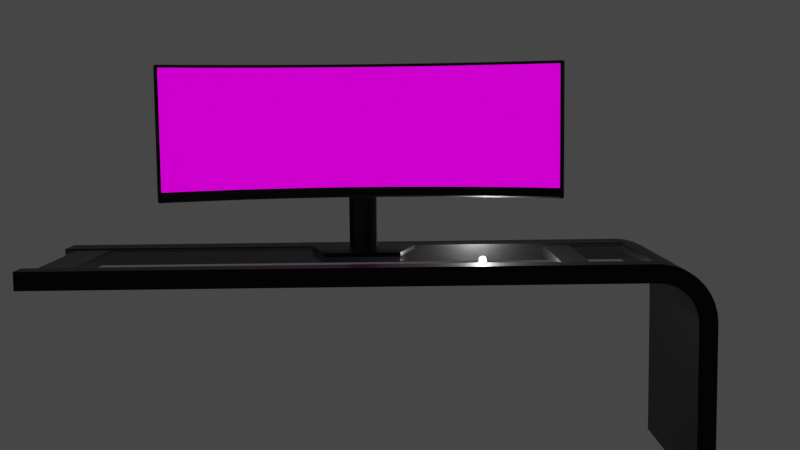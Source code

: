 # Source: Monitor.blend  (saved by Blender 2.93.20; exported with 4.5.12 LTS)
import bpy
from mathutils import Matrix  # noqa: F401  (used for matrix-valued properties, if any)

bpy.ops.wm.read_factory_settings(use_empty=True)
scene = bpy.context.scene
scene.name = 'Scene'

# ---- collections
col_collection = bpy.data.collections.new('Collection'); scene.collection.children.link(col_collection)
col_trash = bpy.data.collections.new('Trash'); scene.collection.children.link(col_trash)
col_cutters = bpy.data.collections.new('Cutters'); scene.collection.children.link(col_cutters)

# ---- images (referenced by path relative to the original .blend; pixels are not part of the script)
import os
ASSET_DIR = os.environ.get("B2B_ASSET_DIR", "")  # directory of the original .blend (textures are referenced by path, not embedded)
HERE = os.path.dirname(os.path.abspath(__file__))  # packed textures are extracted next to this script under _unpacked/

def load_image(name, relpath, width, height, colorspace="sRGB"):
    """Load a texture the original file referenced (path relative to the .blend, or extracted next to this script)."""
    p = next((c for c in (os.path.join(HERE, relpath), os.path.join(ASSET_DIR, relpath)) if relpath and os.path.exists(c)), "")
    if p:
        img = bpy.data.images.load(p, check_existing=True)
        img.name = name
    else:  # same state as the original file: an image datablock whose file is absent (Cycles renders it pink)
        img = bpy.data.images.new(name, width, height)
        img.source = "FILE"
        img.filepath = "//" + (relpath or name)
    img.colorspace_settings.name = colorspace
    return img
img_0001_0400_mp4_001 = load_image('0001-0400.mp4.001', '', 1024, 1024, 'sRGB')

# ---- materials (node trees are filled in below, after node groups)
mat_frame = bpy.data.materials.new('Frame')
mat_frame.alpha_threshold = 0.0
mat_frame.use_transparent_shadow = False
mat_frame.line_color = (0.0, 0.0, 0.0, 1.0)
mat_glass = bpy.data.materials.new('Glass')
mat_glass.surface_render_method = 'BLENDED'
mat_glass.blend_method = 'BLEND'
mat_screen = bpy.data.materials.new('Screen')
mat_screen.use_transparent_shadow = False

# ---- node groups
ng_auto_smooth = bpy.data.node_groups.new('Auto Smooth', 'GeometryNodeTree')
_s = ng_auto_smooth.interface.new_socket(name='Geometry', in_out='OUTPUT', socket_type='NodeSocketGeometry')
_s = ng_auto_smooth.interface.new_socket(name='Geometry', in_out='INPUT', socket_type='NodeSocketGeometry')
_s = ng_auto_smooth.interface.new_socket(name='Angle', in_out='INPUT', socket_type='NodeSocketFloat')
_s.subtype = 'ANGLE'
_s.min_value = 0.0
_s.max_value = 3.142
ng_auto_smooth.is_modifier = True
_N = ng_auto_smooth.nodes; _L = ng_auto_smooth.links
n0 = _N.new('NodeGroupOutput'); n0.name = 'Group Output'; n0.location = (480, -100)
n1 = _N.new('NodeGroupInput'); n1.name = 'Group Input'; n1.location = (-420, -300)
n2 = _N.new('NodeGroupInput'); n2.name = 'Group Input.001'; n2.location = (-60, -100)
n3 = _N.new('GeometryNodeSetShadeSmooth'); n3.name = 'Set Shade Smooth'; n3.location = (120, -100)
n3.domain = 'EDGE'
n4 = _N.new('GeometryNodeSetShadeSmooth'); n4.name = 'Set Shade Smooth.001'; n4.location = (300, -100)
n5 = _N.new('GeometryNodeInputMeshEdgeAngle'); n5.name = 'Edge Angle'; n5.location = (-420, -220)
n6 = _N.new('GeometryNodeInputEdgeSmooth'); n6.name = 'Is Edge Smooth'; n6.location = (-60, -160)
n7 = _N.new('GeometryNodeInputShadeSmooth'); n7.name = 'Is Face Smooth'; n7.location = (-240, -340)
n8 = _N.new('FunctionNodeBooleanMath'); n8.name = 'Boolean Math'; n8.location = (-60, -220)
n9 = _N.new('FunctionNodeCompare'); n9.name = 'Compare'; n9.location = (-240, -180)
n9.operation = 'LESS_EQUAL'
_L.new(n5.outputs[0], n9.inputs[0])
_L.new(n4.outputs[0], n0.inputs[0])
_L.new(n1.outputs[1], n9.inputs[1])
_L.new(n9.outputs[0], n8.inputs[0])
_L.new(n7.outputs[0], n8.inputs[1])
_L.new(n2.outputs[0], n3.inputs[0])
_L.new(n6.outputs[0], n3.inputs[1])
_L.new(n3.outputs[0], n4.inputs[0])
_L.new(n8.outputs[0], n3.inputs[2])
n0.is_active_output = True

# ---- material node trees
mat_frame.use_nodes = True; mat_frame.node_tree.nodes.clear()
_N = mat_frame.node_tree.nodes; _L = mat_frame.node_tree.links
n0 = _N.new('ShaderNodeOutputMaterial'); n0.name = 'Material Output'; n0.location = (300, 300)
n1 = _N.new('ShaderNodeBsdfPrincipled'); n1.name = 'Principled BSDF'; n1.location = (10, 300)
n1.distribution = 'GGX'
n1.subsurface_method = 'BURLEY'
n1.inputs[0].default_value = (0.004895, 0.004895, 0.004895, 1.0)
n1.inputs[1].default_value = 0.67
n1.inputs[2].default_value = 0.4
n1.inputs[3].default_value = 1.45
n1.inputs[27].default_value = (0.0, 0.0, 0.0, 1.0)
n1.inputs[28].default_value = 1.0
_L.new(n1.outputs[0], n0.inputs[0])
n0.is_active_output = True
mat_glass.use_nodes = True; mat_glass.node_tree.nodes.clear()
_N = mat_glass.node_tree.nodes; _L = mat_glass.node_tree.links
n0 = _N.new('ShaderNodeBsdfPrincipled'); n0.name = 'Principled BSDF'; n0.location = (10, 300)
n0.distribution = 'GGX'
n0.subsurface_method = 'BURLEY'
n0.inputs[2].default_value = 0.0
n0.inputs[3].default_value = 1.45
n0.inputs[4].default_value = 0.09852
n0.inputs[18].default_value = 1.0
n0.inputs[27].default_value = (0.0, 0.0, 0.0, 1.0)
n0.inputs[28].default_value = 1.0
n1 = _N.new('ShaderNodeOutputMaterial'); n1.name = 'Material Output'; n1.location = (300, 300)
n1.target = 'CYCLES'
n2 = _N.new('ShaderNodeOutputMaterial'); n2.name = 'Material Output.001'; n2.location = (0, 0)
n2.target = 'EEVEE'
n3 = _N.new('ShaderNodeMixShader'); n3.name = 'Mix Shader'; n3.location = (0, 0)
n3.label = 'Disable Shadow'
n3.hide = True
n4 = _N.new('ShaderNodeLightPath'); n4.name = 'Light Path'; n4.location = (0, 0)
n4.hide = True
n5 = _N.new('ShaderNodeBsdfTransparent'); n5.name = 'Transparent BSDF'; n5.location = (0, 0)
n5.hide = True
_L.new(n0.outputs[0], n1.inputs[0])
_L.new(n0.outputs[0], n3.inputs[1])
_L.new(n3.outputs[0], n2.inputs[0])
_L.new(n4.outputs[1], n3.inputs[0])
_L.new(n5.outputs[0], n3.inputs[2])
n1.is_active_output = True
mat_screen.use_nodes = True; mat_screen.node_tree.nodes.clear()
_N = mat_screen.node_tree.nodes; _L = mat_screen.node_tree.links
n0 = _N.new('ShaderNodeOutputMaterial'); n0.name = 'Material Output'; n0.location = (300, 300)
n1 = _N.new('ShaderNodeEmission'); n1.name = 'Emission'; n1.location = (10, 300)
n2 = _N.new('ShaderNodeTexImage'); n2.name = 'Image Texture'; n2.location = (-280, 280)
n2.image = img_0001_0400_mp4_001
_L.new(n1.outputs[0], n0.inputs[0])
_L.new(n2.outputs[0], n1.inputs[0])
n0.is_active_output = True

# ---- world
world_world = bpy.data.worlds.new('World'); scene.world = world_world
world_world.use_nodes = True; world_world.node_tree.nodes.clear()
_N = world_world.node_tree.nodes; _L = world_world.node_tree.links
n0 = _N.new('ShaderNodeOutputWorld'); n0.name = 'World Output'; n0.location = (300, 300)
n1 = _N.new('ShaderNodeBackground'); n1.name = 'Background'; n1.location = (10, 300)
n1.inputs[0].default_value = (0.05088, 0.05088, 0.05088, 1.0)
_L.new(n1.outputs[0], n0.inputs[0])
n0.is_active_output = True
world_world.color = (0.05088, 0.05088, 0.05088)
world_world.use_sun_shadow = False
world_world.sun_shadow_jitter_overblur = 0.0

# ---- cameras
cam_camera = bpy.data.cameras.new('Camera')
cam_camera.clip_end = 100.0
cam_camera.ortho_scale = 7.314

# ---- lights
light_light = bpy.data.lights.new('Light', 'POINT')
light_light.transmission_factor = 0.0
light_light.energy = 1000.0
light_light.shadow_soft_size = 0.1
light_light.shadow_maximum_resolution = 0.006
light_light.use_absolute_resolution = True

# ---- meshes
me_cube = bpy.data.meshes.new('Cube')
me_cube.from_pydata([(1.399, 1.569, 0.119), (1.399, 1.569, 0.0), (1.0, 0.0001041, 0.119), (1.0, 0.0001041, 0.0), (-1.399, 1.57, 0.119), (-1.399, 1.57, 0.0), (-1.0, 0.0001041, 0.119), (-1.0, 0.0001041, 0.0), (0.9992, 1.749, 0.0), (0.5995, 1.839, 0.0), (0.1998, 1.879, 0.0), (-0.1999, 1.879, 0.0), (-0.5996, 1.839, 0.0), (-0.9993, 1.749, 0.0), (0.7143, 0.0001041, 0.119), (0.4286, 0.0001041, 0.119), (0.1429, 0.0001041, 0.119), (-0.1429, 0.0001041, 0.119), (-0.4286, 0.0001041, 0.119), (-0.7143, 0.0001041, 0.119), (-0.7143, 0.0001041, 0.0), (-0.4286, 0.0001041, 0.0), (-0.1429, 0.0001041, 0.0), (0.1429, 0.0001041, 0.0), (0.4286, 0.0001041, 0.0), (0.7143, 0.0001041, 0.0), (-0.9993, 1.749, 0.119), (-0.5996, 1.839, 0.119), (-0.1999, 1.879, 0.119), (0.1998, 1.879, 0.119), (0.5995, 1.839, 0.119), (0.9992, 1.749, 0.119), (-0.0007239, 1.883, 0.0), (-0.0004992, 0.0001041, 0.119), (-0.0004992, 0.0001041, 0.0), (-0.0007239, 1.883, 0.119), (-1.191, 0.7508, 0.0), (1.191, 0.7503, 0.119), (-1.191, 0.7508, 0.119), (1.191, 0.7503, 0.0), (-0.8506, 0.8365, 0.0), (-0.5103, 0.8792, 0.0), (-0.1701, 0.8983, 0.0), (0.1701, 0.8983, 0.0), (0.5103, 0.8791, 0.0), (0.8505, 0.8363, 0.0), (0.8505, 0.8363, 0.119), (0.5103, 0.8791, 0.119), (0.1701, 0.8983, 0.119), (-0.1701, 0.8983, 0.119), (-0.5103, 0.8792, 0.119), (-0.8506, 0.8365, 0.119), (-0.0006066, 0.9006, 0.119), (-0.0006066, 0.9006, 0.0), (-1.314, 1.237, 0.119), (1.314, 1.236, 0.0), (-1.314, 1.237, 0.0), (1.314, 1.236, 0.119), (-0.9388, 1.378, 0.0), (-0.5633, 1.448, 0.0), (-0.1878, 1.48, 0.0), (0.1877, 1.48, 0.0), (0.5632, 1.448, 0.0), (0.9387, 1.378, 0.0), (0.9387, 1.378, 0.119), (0.5632, 1.448, 0.119), (0.1877, 1.48, 0.119), (-0.1878, 1.48, 0.119), (-0.5633, 1.448, 0.119), (-0.9388, 1.378, 0.119), (-0.0006762, 1.484, 0.119), (-0.0006762, 1.484, 0.0), (-1.253, 0.9937, 0.0), (1.252, 0.9931, 0.119), (-0.8947, 1.107, 0.0), (-0.5368, 1.164, 0.0), (-0.1789, 1.189, 0.0), (0.1789, 1.189, 0.0), (0.5368, 1.164, 0.0), (0.8946, 1.107, 0.0), (0.8946, 1.107, 0.119), (0.5368, 1.164, 0.119), (0.1789, 1.189, 0.119), (-0.1789, 1.189, 0.119), (-0.5368, 1.164, 0.119), (-0.8947, 1.107, 0.119), (-0.0006414, 1.192, 0.119), (-0.0006414, 1.192, 0.0), (-1.253, 0.9937, 0.119), (1.252, 0.9931, 0.0), (0.3997, 1.859, 0.0), (0.2857, 0.0001041, 0.119), (0.2857, 0.0001041, 0.0), (0.3997, 1.859, 0.119), (0.3402, 0.8887, 0.119), (0.3402, 0.8887, 0.0), (0.3755, 1.464, 0.0), (0.3755, 1.464, 0.119), (0.3578, 1.176, 0.0), (0.3578, 1.176, 0.119), (-0.3997, 1.859, 0.0), (-0.2857, 0.0001041, 0.119), (-0.2857, 0.0001041, 0.0), (-0.3997, 1.859, 0.119), (-0.3402, 0.8888, 0.119), (-0.3402, 0.8888, 0.0), (-0.3755, 1.464, 0.0), (-0.3755, 1.464, 0.119), (-0.3579, 1.176, 0.0), (-0.3579, 1.176, 0.119), (-0.1878, 1.48, 4.814), (-0.0006762, 1.484, 4.814), (-0.3755, 1.464, 4.814), (0.1877, 1.48, 4.814), (0.1789, 1.189, 4.814), (-0.1789, 1.189, 4.814), (-0.0006414, 1.192, 4.814), (-0.3579, 1.176, 4.814), (0.3755, 1.464, 4.814), (0.3578, 1.176, 4.814), (-0.0006762, 1.484, 4.357), (-0.0006414, 1.192, 4.357), (0.1789, 1.189, 4.357), (0.1877, 1.48, 4.357), (-0.1789, 1.189, 4.357), (0.3578, 1.176, 4.357), (-0.1878, 1.48, 4.357), (-0.3579, 1.176, 4.357), (-0.3755, 1.464, 4.357), (0.3755, 1.464, 4.357), (-0.0006414, 1.192, 3.098), (0.1877, 1.48, 3.098), (-0.1789, 1.189, 3.098), (-0.3755, 1.464, 3.098), (-0.0006762, 1.484, 3.098), (0.1789, 1.189, 3.098), (0.3578, 1.176, 3.098), (-0.1878, 1.48, 3.098), (-0.3579, 1.176, 3.098), (0.3755, 1.464, 3.098), (0.1789, 0.946, 3.098), (0.1789, 0.946, 4.357), (0.3578, 0.9333, 3.098), (0.3578, 0.9333, 4.357), (-0.3579, 0.9334, 3.098), (-0.3579, 0.9334, 4.357), (-0.179, 0.946, 4.357), (-0.0006647, 0.949, 4.357), (-0.0006647, 0.949, 3.098), (-0.179, 0.946, 3.098), (-0.0006414, 1.192, 0.04968), (0.1877, 1.48, 0.04968), (-0.1789, 1.189, 0.04968), (-0.3755, 1.464, 0.04968), (-0.0006762, 1.484, 0.1298), (0.1789, 1.189, 0.1298), (0.3578, 1.176, 0.1298), (-0.1878, 1.48, 0.1298), (-0.3579, 1.176, 0.1298), (0.3755, 1.464, 0.1298), (0.1877, 1.48, 0.1298), (0.3755, 1.464, 0.04968), (-0.3755, 1.464, 0.1298), (-0.1878, 1.48, 0.04968), (0.3578, 1.176, 0.04968), (-0.1789, 1.189, 0.1298), (-0.3579, 1.176, 0.04968), (-0.0006762, 1.484, 0.04968), (0.1789, 1.189, 0.04968), (-0.0006414, 1.192, 0.1298)], [], [(51, 38, 6, 19), (20, 19, 6, 7), (56, 54, 4, 5), (45, 39, 3, 25), (39, 37, 2, 3), (8, 31, 0, 1), (5, 4, 26, 13), (13, 26, 27, 12), (100, 103, 28, 11), (32, 35, 29, 10), (90, 93, 30, 9), (9, 30, 31, 8), (36, 40, 20, 7), (40, 41, 21, 20), (105, 42, 22, 102), (53, 43, 23, 34), (95, 44, 24, 92), (44, 45, 25, 24), (3, 2, 14, 25), (25, 14, 15, 24), (92, 91, 16, 23), (34, 33, 17, 22), (102, 101, 18, 21), (21, 18, 19, 20), (37, 46, 14, 2), (46, 47, 15, 14), (94, 48, 16, 91), (52, 49, 17, 33), (104, 50, 18, 101), (50, 51, 19, 18), (48, 52, 33, 16), (23, 16, 33, 34), (42, 53, 34, 22), (11, 28, 35, 32), (76, 87, 53, 42), (82, 86, 52, 48), (84, 85, 51, 50), (109, 84, 50, 104), (86, 83, 49, 52), (99, 82, 48, 94), (80, 81, 47, 46), (73, 80, 46, 37), (78, 79, 45, 44), (98, 78, 44, 95), (87, 77, 43, 53), (108, 76, 42, 105), (74, 75, 41, 40), (72, 74, 40, 36), (89, 73, 37, 39), (79, 89, 39, 45), (7, 6, 38, 36), (85, 88, 38, 51), (26, 4, 54, 69), (8, 1, 55, 63), (1, 0, 57, 55), (5, 13, 58, 56), (13, 12, 59, 58), (100, 11, 60, 106), (32, 10, 61, 71), (90, 9, 62, 96), (9, 8, 63, 62), (0, 31, 64, 57), (31, 30, 65, 64), (93, 29, 66, 97), (35, 28, 67, 70), (103, 27, 68, 107), (27, 26, 69, 68), (29, 35, 70, 66), (11, 32, 71, 60), (72, 88, 54, 56), (36, 38, 88, 72), (69, 54, 88, 85), (63, 55, 89, 79), (55, 57, 73, 89), (56, 58, 74, 72), (58, 59, 75, 74), (106, 60, 76, 108), (71, 61, 77, 87), (96, 62, 78, 98), (62, 63, 79, 78), (57, 64, 80, 73), (64, 65, 81, 80), (122, 125, 119, 114), (124, 121, 116, 115), (107, 68, 84, 109), (68, 69, 85, 84), (123, 120, 111, 113), (60, 71, 87, 76), (65, 97, 99, 81), (61, 96, 98, 77), (30, 93, 97, 65), (10, 90, 96, 61), (77, 98, 95, 43), (81, 99, 94, 47), (47, 94, 91, 15), (24, 15, 91, 92), (43, 95, 92, 23), (10, 29, 93, 90), (121, 122, 114, 116), (59, 106, 108, 75), (28, 103, 107, 67), (12, 100, 106, 59), (75, 108, 105, 41), (83, 109, 104, 49), (49, 104, 101, 17), (22, 17, 101, 102), (41, 105, 102, 21), (12, 27, 103, 100), (118, 113, 114, 119), (111, 110, 115, 116), (113, 111, 116, 114), (110, 112, 117, 115), (120, 126, 110, 111), (128, 127, 117, 112), (127, 124, 115, 117), (125, 129, 118, 119), (126, 128, 112, 110), (129, 123, 113, 118), (139, 131, 123, 129), (137, 133, 128, 126), (136, 139, 129, 125), (135, 136, 142, 140), (133, 138, 127, 128), (134, 137, 126, 120), (124, 127, 145, 146), (131, 134, 120, 123), (122, 121, 147, 141), (130, 135, 140, 148), (168, 164, 136, 135), (152, 150, 130, 132), (151, 167, 134, 131), (150, 168, 135, 130), (167, 163, 137, 134), (153, 166, 138, 133), (166, 152, 132, 138), (164, 161, 139, 136), (163, 153, 133, 137), (161, 151, 131, 139), (144, 149, 146, 145), (148, 140, 141, 147), (149, 148, 147, 146), (140, 142, 143, 141), (127, 138, 144, 145), (132, 130, 148, 149), (121, 124, 146, 147), (136, 125, 143, 142), (138, 132, 149, 144), (125, 122, 141, 143), (97, 66, 160, 159), (67, 107, 162, 157), (99, 97, 159, 156), (109, 83, 165, 158), (107, 109, 158, 162), (70, 67, 157, 154), (86, 82, 155, 169), (66, 70, 154, 160), (83, 86, 169, 165), (82, 99, 156, 155)])
me_cube.polygons.foreach_set('use_smooth', [True] * 158)
_k = {(67, 70): 1.0, (67, 107): 1.0, (66, 70): 1.0, (83, 86): 1.0, (83, 109): 1.0, (82, 86): 1.0, (66, 97): 1.0, (82, 99): 1.0, (97, 99): 1.0, (107, 109): 1.0}
me_cube.attributes.new('crease_edge', 'FLOAT', 'EDGE').data.foreach_set('value', [_k.get((min(e.vertices), max(e.vertices)), 0.0) for e in me_cube.edges])
_uv = me_cube.uv_layers.new(name='UVMap')
_uv.uv.foreach_set('vector', [0.8393, 0.6305, 0.875, 0.6305, 0.875, 0.75, 0.8393, 0.75, 0.375, 0.9643, 0.625, 0.9643, 0.625, 1.0, 0.375, 1.0, 0.375, 0.1969, 0.625, 0.1969, 0.625, 0.25, 0.375, 0.25, 0.3393, 0.6305, 0.375, 0.6305, 0.375, 0.75, 0.3393, 0.75, 0.375, 0.6305, 0.625, 0.6305, 0.625, 0.75, 0.375, 0.75, 0.375, 0.4643, 0.625, 0.4643, 0.625, 0.5, 0.375, 0.5, 0.375, 0.25, 0.625, 0.25, 0.625, 0.2857, 0.375, 0.2857, 0.375, 0.2857, 0.625, 0.2857, 0.625, 0.3214, 0.375, 0.3214, 0.375, 0.3393, 0.625, 0.3393, 0.625, 0.3571, 0.375, 0.3571, 0.375, 0.3749, 0.625, 0.3749, 0.625, 0.3929, 0.375, 0.3929, 0.375, 0.4107, 0.625, 0.4107, 0.625, 0.4286, 0.375, 0.4286, 0.375, 0.4286, 0.625, 0.4286, 0.625, 0.4643, 0.375, 0.4643, 0.125, 0.6305, 0.1607, 0.6305, 0.1607, 0.75, 0.125, 0.75, 0.1607, 0.6305, 0.1964, 0.6305, 0.1964, 0.75, 0.1607, 0.75, 0.2143, 0.6305, 0.2321, 0.6305, 0.2321, 0.75, 0.2143, 0.75, 0.2499, 0.6305, 0.2679, 0.6305, 0.2679, 0.75, 0.2499, 0.75, 0.2857, 0.6305, 0.3036, 0.6305, 0.3036, 0.75, 0.2857, 0.75, 0.3036, 0.6305, 0.3393, 0.6305, 0.3393, 0.75, 0.3036, 0.75, 0.375, 0.75, 0.625, 0.75, 0.625, 0.7857, 0.375, 0.7857, 0.375, 0.7857, 0.625, 0.7857, 0.625, 0.8214, 0.375, 0.8214, 0.375, 0.8393, 0.625, 0.8393, 0.625, 0.8571, 0.375, 0.8571, 0.375, 0.8751, 0.625, 0.8751, 0.625, 0.8929, 0.375, 0.8929, 0.375, 0.9107, 0.625, 0.9107, 0.625, 0.9286, 0.375, 0.9286, 0.375, 0.9286, 0.625, 0.9286, 0.625, 0.9643, 0.375, 0.9643, 0.625, 0.6305, 0.6607, 0.6305, 0.6607, 0.75, 0.625, 0.75, 0.6607, 0.6305, 0.6964, 0.6305, 0.6964, 0.75, 0.6607, 0.75, 0.7143, 0.6305, 0.7321, 0.6305, 0.7321, 0.75, 0.7143, 0.75, 0.7501, 0.6305, 0.7679, 0.6305, 0.7679, 0.75, 0.7501, 0.75, 0.7857, 0.6305, 0.8036, 0.6305, 0.8036, 0.75, 0.7857, 0.75, 0.8036, 0.6305, 0.8393, 0.6305, 0.8393, 0.75, 0.8036, 0.75, 0.7321, 0.6305, 0.7501, 0.6305, 0.7501, 0.75, 0.7321, 0.75, 0.375, 0.8571, 0.625, 0.8571, 0.625, 0.8751, 0.375, 0.8751, 0.2321, 0.6305, 0.2499, 0.6305, 0.2499, 0.75, 0.2321, 0.75, 0.375, 0.3571, 0.625, 0.3571, 0.625, 0.3749, 0.375, 0.3749, 0.2321, 0.5918, 0.2499, 0.5918, 0.2499, 0.6305, 0.2321, 0.6305, 0.7321, 0.5918, 0.7501, 0.5918, 0.7501, 0.6305, 0.7321, 0.6305, 0.8036, 0.5918, 0.8393, 0.5918, 0.8393, 0.6305, 0.8036, 0.6305, 0.7857, 0.5918, 0.8036, 0.5918, 0.8036, 0.6305, 0.7857, 0.6305, 0.7501, 0.5918, 0.7679, 0.5918, 0.7679, 0.6305, 0.7501, 0.6305, 0.7143, 0.5918, 0.7321, 0.5918, 0.7321, 0.6305, 0.7143, 0.6305, 0.6607, 0.5918, 0.6964, 0.5918, 0.6964, 0.6305, 0.6607, 0.6305, 0.625, 0.5918, 0.6607, 0.5918, 0.6607, 0.6305, 0.625, 0.6305, 0.3036, 0.5918, 0.3393, 0.5918, 0.3393, 0.6305, 0.3036, 0.6305, 0.2857, 0.5918, 0.3036, 0.5918, 0.3036, 0.6305, 0.2857, 0.6305, 0.2499, 0.5918, 0.2679, 0.5918, 0.2679, 0.6305, 0.2499, 0.6305, 0.2143, 0.5918, 0.2321, 0.5918, 0.2321, 0.6305, 0.2143, 0.6305, 0.1607, 0.5918, 0.1964, 0.5918, 0.1964, 0.6305, 0.1607, 0.6305, 0.125, 0.5918, 0.1607, 0.5918, 0.1607, 0.6305, 0.125, 0.6305, 0.375, 0.5918, 0.625, 0.5918, 0.625, 0.6305, 0.375, 0.6305, 0.3393, 0.5918, 0.375, 0.5918, 0.375, 0.6305, 0.3393, 0.6305, 0.375, 0.0, 0.625, 0.0, 0.625, 0.1195, 0.375, 0.1195, 0.8393, 0.5918, 0.875, 0.5918, 0.875, 0.6305, 0.8393, 0.6305, 0.8393, 0.5, 0.875, 0.5, 0.875, 0.5531, 0.8393, 0.5531, 0.3393, 0.5, 0.375, 0.5, 0.375, 0.5531, 0.3393, 0.5531, 0.375, 0.5, 0.625, 0.5, 0.625, 0.5531, 0.375, 0.5531, 0.125, 0.5, 0.1607, 0.5, 0.1607, 0.5531, 0.125, 0.5531, 0.1607, 0.5, 0.1964, 0.5, 0.1964, 0.5531, 0.1607, 0.5531, 0.2143, 0.5, 0.2321, 0.5, 0.2321, 0.5531, 0.2143, 0.5531, 0.2499, 0.5, 0.2679, 0.5, 0.2679, 0.5531, 0.2499, 0.5531, 0.2857, 0.5, 0.3036, 0.5, 0.3036, 0.5531, 0.2857, 0.5531, 0.3036, 0.5, 0.3393, 0.5, 0.3393, 0.5531, 0.3036, 0.5531, 0.625, 0.5, 0.6607, 0.5, 0.6607, 0.5531, 0.625, 0.5531, 0.6607, 0.5, 0.6964, 0.5, 0.6964, 0.5531, 0.6607, 0.5531, 0.7143, 0.5, 0.7321, 0.5, 0.7321, 0.5531, 0.7143, 0.5531, 0.7501, 0.5, 0.7679, 0.5, 0.7679, 0.5531, 0.7501, 0.5531, 0.7857, 0.5, 0.8036, 0.5, 0.8036, 0.5531, 0.7857, 0.5531, 0.8036, 0.5, 0.8393, 0.5, 0.8393, 0.5531, 0.8036, 0.5531, 0.7321, 0.5, 0.7501, 0.5, 0.7501, 0.5531, 0.7321, 0.5531, 0.2321, 0.5, 0.2499, 0.5, 0.2499, 0.5531, 0.2321, 0.5531, 0.375, 0.1582, 0.625, 0.1582, 0.625, 0.1969, 0.375, 0.1969, 0.375, 0.1195, 0.625, 0.1195, 0.625, 0.1582, 0.375, 0.1582, 0.8393, 0.5531, 0.875, 0.5531, 0.875, 0.5918, 0.8393, 0.5918, 0.3393, 0.5531, 0.375, 0.5531, 0.375, 0.5918, 0.3393, 0.5918, 0.375, 0.5531, 0.625, 0.5531, 0.625, 0.5918, 0.375, 0.5918, 0.125, 0.5531, 0.1607, 0.5531, 0.1607, 0.5918, 0.125, 0.5918, 0.1607, 0.5531, 0.1964, 0.5531, 0.1964, 0.5918, 0.1607, 0.5918, 0.2143, 0.5531, 0.2321, 0.5531, 0.2321, 0.5918, 0.2143, 0.5918, 0.2499, 0.5531, 0.2679, 0.5531, 0.2679, 0.5918, 0.2499, 0.5918, 0.2857, 0.5531, 0.3036, 0.5531, 0.3036, 0.5918, 0.2857, 0.5918, 0.3036, 0.5531, 0.3393, 0.5531, 0.3393, 0.5918, 0.3036, 0.5918, 0.625, 0.5531, 0.6607, 0.5531, 0.6607, 0.5918, 0.625, 0.5918, 0.6607, 0.5531, 0.6964, 0.5531, 0.6964, 0.5918, 0.6607, 0.5918, 0.7321, 0.5918, 0.7143, 0.5918, 0.7143, 0.5918, 0.7321, 0.5918, 0.7679, 0.5918, 0.7501, 0.5918, 0.7501, 0.5918, 0.7679, 0.5918, 0.7857, 0.5531, 0.8036, 0.5531, 0.8036, 0.5918, 0.7857, 0.5918, 0.8036, 0.5531, 0.8393, 0.5531, 0.8393, 0.5918, 0.8036, 0.5918, 0.7321, 0.5531, 0.7501, 0.5531, 0.7501, 0.5531, 0.7321, 0.5531, 0.2321, 0.5531, 0.2499, 0.5531, 0.2499, 0.5918, 0.2321, 0.5918, 0.6964, 0.5531, 0.7143, 0.5531, 0.7143, 0.5918, 0.6964, 0.5918, 0.2679, 0.5531, 0.2857, 0.5531, 0.2857, 0.5918, 0.2679, 0.5918, 0.6964, 0.5, 0.7143, 0.5, 0.7143, 0.5531, 0.6964, 0.5531, 0.2679, 0.5, 0.2857, 0.5, 0.2857, 0.5531, 0.2679, 0.5531, 0.2679, 0.5918, 0.2857, 0.5918, 0.2857, 0.6305, 0.2679, 0.6305, 0.6964, 0.5918, 0.7143, 0.5918, 0.7143, 0.6305, 0.6964, 0.6305, 0.6964, 0.6305, 0.7143, 0.6305, 0.7143, 0.75, 0.6964, 0.75, 0.375, 0.8214, 0.625, 0.8214, 0.625, 0.8393, 0.375, 0.8393, 0.2679, 0.6305, 0.2857, 0.6305, 0.2857, 0.75, 0.2679, 0.75, 0.375, 0.3929, 0.625, 0.3929, 0.625, 0.4107, 0.375, 0.4107, 0.7501, 0.5918, 0.7321, 0.5918, 0.7321, 0.5918, 0.7501, 0.5918, 0.1964, 0.5531, 0.2143, 0.5531, 0.2143, 0.5918, 0.1964, 0.5918, 0.7679, 0.5, 0.7857, 0.5, 0.7857, 0.5531, 0.7679, 0.5531, 0.1964, 0.5, 0.2143, 0.5, 0.2143, 0.5531, 0.1964, 0.5531, 0.1964, 0.5918, 0.2143, 0.5918, 0.2143, 0.6305, 0.1964, 0.6305, 0.7679, 0.5918, 0.7857, 0.5918, 0.7857, 0.6305, 0.7679, 0.6305, 0.7679, 0.6305, 0.7857, 0.6305, 0.7857, 0.75, 0.7679, 0.75, 0.375, 0.8929, 0.625, 0.8929, 0.625, 0.9107, 0.375, 0.9107, 0.1964, 0.6305, 0.2143, 0.6305, 0.2143, 0.75, 0.1964, 0.75, 0.375, 0.3214, 0.625, 0.3214, 0.625, 0.3393, 0.375, 0.3393, 0.7143, 0.5531, 0.7321, 0.5531, 0.7321, 0.5918, 0.7143, 0.5918, 0.7501, 0.5531, 0.7679, 0.5531, 0.7679, 0.5918, 0.7501, 0.5918, 0.7321, 0.5531, 0.7501, 0.5531, 0.7501, 0.5918, 0.7321, 0.5918, 0.7679, 0.5531, 0.7857, 0.5531, 0.7857, 0.5918, 0.7679, 0.5918, 0.7501, 0.5531, 0.7679, 0.5531, 0.7679, 0.5531, 0.7501, 0.5531, 0.7857, 0.5531, 0.7857, 0.5918, 0.7857, 0.5918, 0.7857, 0.5531, 0.7857, 0.5918, 0.7679, 0.5918, 0.7679, 0.5918, 0.7857, 0.5918, 0.7143, 0.5918, 0.7143, 0.5531, 0.7143, 0.5531, 0.7143, 0.5918, 0.7679, 0.5531, 0.7857, 0.5531, 0.7857, 0.5531, 0.7679, 0.5531, 0.7143, 0.5531, 0.7321, 0.5531, 0.7321, 0.5531, 0.7143, 0.5531, 0.7143, 0.5531, 0.7321, 0.5531, 0.7321, 0.5531, 0.7143, 0.5531, 0.7679, 0.5531, 0.7857, 0.5531, 0.7857, 0.5531, 0.7679, 0.5531, 0.7143, 0.5918, 0.7143, 0.5531, 0.7143, 0.5531, 0.7143, 0.5918, 0.7321, 0.5918, 0.7143, 0.5918, 0.7143, 0.5918, 0.7321, 0.5918, 0.7857, 0.5531, 0.7857, 0.5918, 0.7857, 0.5918, 0.7857, 0.5531, 0.7501, 0.5531, 0.7679, 0.5531, 0.7679, 0.5531, 0.7501, 0.5531, 0.7679, 0.5918, 0.7857, 0.5918, 0.7857, 0.5918, 0.7679, 0.5918, 0.7321, 0.5531, 0.7501, 0.5531, 0.7501, 0.5531, 0.7321, 0.5531, 0.7321, 0.5918, 0.7501, 0.5918, 0.7501, 0.5918, 0.7321, 0.5918, 0.7501, 0.5918, 0.7321, 0.5918, 0.7321, 0.5918, 0.7501, 0.5918, 0.7321, 0.5918, 0.7143, 0.5918, 0.7143, 0.5918, 0.7321, 0.5918, 0.7679, 0.5918, 0.7501, 0.5918, 0.7501, 0.5918, 0.7679, 0.5918, 0.7321, 0.5531, 0.7501, 0.5531, 0.7501, 0.5531, 0.7321, 0.5531, 0.7501, 0.5918, 0.7321, 0.5918, 0.7321, 0.5918, 0.7501, 0.5918, 0.7501, 0.5531, 0.7679, 0.5531, 0.7679, 0.5531, 0.7501, 0.5531, 0.7857, 0.5531, 0.7857, 0.5918, 0.7857, 0.5918, 0.7857, 0.5531, 0.7857, 0.5918, 0.7679, 0.5918, 0.7679, 0.5918, 0.7857, 0.5918, 0.7143, 0.5918, 0.7143, 0.5531, 0.7143, 0.5531, 0.7143, 0.5918, 0.7679, 0.5531, 0.7857, 0.5531, 0.7857, 0.5531, 0.7679, 0.5531, 0.7143, 0.5531, 0.7321, 0.5531, 0.7321, 0.5531, 0.7143, 0.5531, 0.7857, 0.5918, 0.7679, 0.5918, 0.7679, 0.5918, 0.7857, 0.5918, 0.7501, 0.5918, 0.7321, 0.5918, 0.7321, 0.5918, 0.7501, 0.5918, 0.7679, 0.5918, 0.7501, 0.5918, 0.7501, 0.5918, 0.7679, 0.5918, 0.7321, 0.5918, 0.7143, 0.5918, 0.7143, 0.5918, 0.7321, 0.5918, 0.7857, 0.5918, 0.7857, 0.5918, 0.7857, 0.5918, 0.7857, 0.5918, 0.7679, 0.5918, 0.7501, 0.5918, 0.7501, 0.5918, 0.7679, 0.5918, 0.7501, 0.5918, 0.7679, 0.5918, 0.7679, 0.5918, 0.7501, 0.5918, 0.7143, 0.5918, 0.7143, 0.5918, 0.7143, 0.5918, 0.7143, 0.5918, 0.7857, 0.5918, 0.7679, 0.5918, 0.7679, 0.5918, 0.7857, 0.5918, 0.7143, 0.5918, 0.7321, 0.5918, 0.7321, 0.5918, 0.7143, 0.5918, 0.7143, 0.5531, 0.7321, 0.5531, 0.7321, 0.5531, 0.7143, 0.5531, 0.7679, 0.5531, 0.7857, 0.5531, 0.7857, 0.5531, 0.7679, 0.5531, 0.7143, 0.5918, 0.7143, 0.5531, 0.7143, 0.5531, 0.7143, 0.5918, 0.7857, 0.5918, 0.7679, 0.5918, 0.7679, 0.5918, 0.7857, 0.5918, 0.7857, 0.5531, 0.7857, 0.5918, 0.7857, 0.5918, 0.7857, 0.5531, 0.7501, 0.5531, 0.7679, 0.5531, 0.7679, 0.5531, 0.7501, 0.5531, 0.7501, 0.5918, 0.7321, 0.5918, 0.7321, 0.5918, 0.7501, 0.5918, 0.7321, 0.5531, 0.7501, 0.5531, 0.7501, 0.5531, 0.7321, 0.5531, 0.7679, 0.5918, 0.7501, 0.5918, 0.7501, 0.5918, 0.7679, 0.5918, 0.7321, 0.5918, 0.7143, 0.5918, 0.7143, 0.5918, 0.7321, 0.5918])
me_cube.materials.append(mat_frame)
me_cube.use_remesh_preserve_volume = False
me_cube.use_remesh_preserve_attributes = False
me_cube.use_mirror_vertex_groups = False
me_cube.update()
me_cube_001 = bpy.data.meshes.new('Cube.001')
me_cube_001.from_pydata([(-5.957e-08, 0.5893, 2.878), (-0.5429, 0.576, 2.878), (-1.085, 0.536, 2.878), (-1.624, 0.4695, 2.878), (-2.159, 0.3767, 2.878), (-2.689, 0.2577, 2.878), (-3.212, 0.1128, 2.878), (-3.728, -0.05753, 2.878), (-4.234, -0.253, 2.878), (-4.731, -0.4731, 2.878), (-5.957e-08, 0.4083, 2.903), (-0.5341, 0.3952, 2.903), (-1.067, 0.3559, 2.903), (-1.597, 0.2905, 2.903), (-2.123, 0.1992, 2.903), (-2.645, 0.0821, 2.903), (-3.16, -0.06038, 2.903), (-3.667, -0.228, 2.903), (-4.165, -0.4202, 2.903), (-4.654, -0.6367, 2.903), (-5.071, -0.8469, 2.903), (-5.155, -0.6867, 2.878), (-5.957e-08, 0.5893, 6.086), (0.0, 0.4083, 6.052), (-0.5429, 0.576, 6.086), (-1.085, 0.536, 6.086), (-1.624, 0.4695, 6.086), (-2.159, 0.3767, 6.086), (-2.689, 0.2577, 6.086), (-3.212, 0.1128, 6.086), (-3.728, -0.05753, 6.086), (-4.234, -0.253, 6.086), (-4.731, -0.4731, 6.086), (-0.5341, 0.3952, 6.052), (-1.067, 0.3559, 6.052), (-1.597, 0.2905, 6.052), (-2.123, 0.1992, 6.052), (-2.645, 0.0821, 6.052), (-3.16, -0.06038, 6.052), (-3.667, -0.228, 6.052), (-4.165, -0.4202, 6.052), (-4.654, -0.6367, 6.052), (-5.071, -0.8469, 6.052), (-5.155, -0.6867, 6.086), (-5.957e-08, 0.5333, 2.622), (-5.957e-08, 0.5893, 2.669), (-5.958e-08, 0.5613, 2.625), (-5.958e-08, 0.5818, 2.642), (-0.5402, 0.52, 2.622), (-0.5429, 0.576, 2.669), (-0.5416, 0.548, 2.625), (-0.5426, 0.5685, 2.642), (-1.079, 0.4803, 2.622), (-1.085, 0.536, 2.669), (-1.082, 0.5081, 2.625), (-1.084, 0.5285, 2.642), (-1.615, 0.4141, 2.622), (-1.624, 0.4695, 2.669), (-1.619, 0.4418, 2.625), (-1.622, 0.4621, 2.642), (-2.148, 0.3218, 2.622), (-2.159, 0.3767, 2.669), (-2.153, 0.3492, 2.625), (-2.157, 0.3693, 2.642), (-2.675, 0.2034, 2.622), (-2.689, 0.2577, 2.669), (-2.682, 0.2305, 2.625), (-2.687, 0.2504, 2.642), (-3.196, 0.05925, 2.622), (-3.212, 0.1128, 2.669), (-3.204, 0.08604, 2.625), (-3.21, 0.1057, 2.642), (-3.709, -0.1103, 2.622), (-3.728, -0.05753, 2.669), (-3.718, -0.08389, 2.625), (-3.725, -0.06459, 2.642), (-4.213, -0.3047, 2.622), (-4.234, -0.253, 2.669), (-4.224, -0.2789, 2.625), (-4.232, -0.2599, 2.642), (-4.707, -0.5237, 2.622), (-4.731, -0.4731, 2.669), (-4.719, -0.4984, 2.625), (-4.728, -0.4799, 2.642), (-5.165, -0.6918, 2.669), (-5.139, -0.7412, 2.622), (-5.189, -0.7673, 2.679), (-5.162, -0.6983, 2.642), (-5.187, -0.7113, 2.671), (-5.183, -0.717, 2.645), (-5.164, -0.7541, 2.63), (-5.152, -0.7164, 2.625), (-5.176, -0.7298, 2.632), (-5.196, -0.739, 2.674), (-5.183, -0.7637, 2.651), (-5.189, -0.7366, 2.647), (-5.957e-08, 0.5893, 6.087), (-5.96e-08, 0.5333, 6.135), (-5.958e-08, 0.5818, 6.114), (-5.96e-08, 0.5613, 6.132), (-0.5429, 0.576, 6.087), (-0.5402, 0.52, 6.135), (-0.5426, 0.5685, 6.114), (-0.5416, 0.548, 6.132), (-1.085, 0.536, 6.087), (-1.079, 0.4803, 6.135), (-1.084, 0.5285, 6.114), (-1.082, 0.5081, 6.132), (-1.624, 0.4695, 6.087), (-1.615, 0.4141, 6.135), (-1.622, 0.4621, 6.114), (-1.619, 0.4418, 6.132), (-2.159, 0.3767, 6.087), (-2.148, 0.3218, 6.135), (-2.157, 0.3693, 6.114), (-2.153, 0.3492, 6.132), (-2.689, 0.2577, 6.087), (-2.675, 0.2034, 6.135), (-2.687, 0.2504, 6.114), (-2.682, 0.2305, 6.132), (-3.212, 0.1128, 6.087), (-3.196, 0.05925, 6.135), (-3.21, 0.1057, 6.114), (-3.204, 0.08604, 6.132), (-3.728, -0.05753, 6.087), (-3.709, -0.1103, 6.135), (-3.725, -0.06459, 6.114), (-3.718, -0.08389, 6.132), (-4.234, -0.253, 6.087), (-4.213, -0.3047, 6.135), (-4.232, -0.2599, 6.114), (-4.224, -0.2789, 6.132), (-4.731, -0.4731, 6.087), (-4.707, -0.5237, 6.135), (-4.728, -0.4799, 6.114), (-4.719, -0.4984, 6.132), (-5.189, -0.7673, 6.077), (-5.139, -0.7412, 6.135), (-5.165, -0.6918, 6.087), (-5.183, -0.7637, 6.106), (-5.196, -0.739, 6.082), (-5.189, -0.7366, 6.109), (-5.152, -0.7164, 6.132), (-5.164, -0.7541, 6.127), (-5.176, -0.7298, 6.124), (-5.187, -0.7113, 6.086), (-5.162, -0.6983, 6.114), (-5.183, -0.717, 6.112), (-5.957e-08, 0.4083, 2.698), (-6.007e-08, 0.4643, 2.633), (-5.963e-08, 0.4158, 2.669), (-5.984e-08, 0.4363, 2.645), (-0.5341, 0.3952, 2.698), (-0.5368, 0.4511, 2.633), (-0.5344, 0.4027, 2.669), (-0.5354, 0.4231, 2.645), (-1.067, 0.3559, 2.698), (-1.072, 0.4116, 2.633), (-1.068, 0.3633, 2.669), (-1.07, 0.3837, 2.645), (-1.597, 0.2905, 2.698), (-1.605, 0.3459, 2.633), (-1.598, 0.2979, 2.669), (-1.601, 0.3182, 2.645), (-2.123, 0.1992, 2.698), (-2.134, 0.2541, 2.633), (-2.125, 0.2065, 2.669), (-2.129, 0.2266, 2.645), (-2.645, 0.0821, 2.698), (-2.658, 0.1364, 2.633), (-2.646, 0.08938, 2.669), (-2.651, 0.1093, 2.645), (-3.16, -0.06038, 2.698), (-3.176, -0.006788, 2.633), (-3.162, -0.0532, 2.669), (-3.168, -0.03358, 2.645), (-3.667, -0.228, 2.698), (-3.686, -0.1752, 2.633), (-3.669, -0.2209, 2.669), (-3.676, -0.2016, 2.645), (-4.165, -0.4202, 2.698), (-4.187, -0.3685, 2.633), (-4.168, -0.4133, 2.669), (-4.176, -0.3943, 2.645), (-4.654, -0.6367, 2.698), (-4.678, -0.5861, 2.633), (-4.657, -0.6299, 2.669), (-4.666, -0.6114, 2.645), (-5.08, -0.8514, 2.698), (-5.157, -0.8269, 2.69), (-5.106, -0.802, 2.633), (-5.109, -0.8573, 2.697), (-5.084, -0.8449, 2.669), (-5.111, -0.8505, 2.669), (-5.151, -0.8237, 2.662), (-5.137, -0.8483, 2.694), (-5.131, -0.8442, 2.667), (-5.093, -0.8268, 2.645), (-5.132, -0.8145, 2.64), (-5.118, -0.8377, 2.652), (-5.957e-08, 0.4643, 6.124), (0.0, 0.4083, 6.053), (-5.958e-08, 0.4363, 6.112), (-5.958e-08, 0.4158, 6.088), (-0.5368, 0.4511, 6.124), (-0.5341, 0.3952, 6.053), (-0.5354, 0.4231, 6.112), (-0.5344, 0.4027, 6.088), (-1.072, 0.4116, 6.124), (-1.067, 0.3559, 6.053), (-1.07, 0.3837, 6.112), (-1.068, 0.3633, 6.088), (-1.605, 0.3459, 6.124), (-1.597, 0.2905, 6.053), (-1.601, 0.3182, 6.112), (-1.598, 0.2979, 6.088), (-2.134, 0.2541, 6.124), (-2.123, 0.1992, 6.053), (-2.129, 0.2266, 6.112), (-2.125, 0.2065, 6.088), (-2.658, 0.1364, 6.124), (-2.645, 0.0821, 6.053), (-2.651, 0.1093, 6.112), (-2.646, 0.08938, 6.088), (-3.176, -0.006788, 6.124), (-3.16, -0.06038, 6.053), (-3.168, -0.03358, 6.112), (-3.162, -0.0532, 6.088), (-3.686, -0.1752, 6.124), (-3.667, -0.228, 6.053), (-3.676, -0.2016, 6.112), (-3.669, -0.2209, 6.088), (-4.187, -0.3685, 6.124), (-4.165, -0.4202, 6.053), (-4.176, -0.3943, 6.112), (-4.168, -0.4133, 6.088), (-4.678, -0.5861, 6.124), (-4.654, -0.6367, 6.053), (-4.666, -0.6114, 6.112), (-4.657, -0.6299, 6.088), (-5.157, -0.8269, 6.061), (-5.08, -0.8514, 6.053), (-5.106, -0.802, 6.124), (-5.137, -0.8483, 6.057), (-5.151, -0.8237, 6.095), (-5.131, -0.8442, 6.09), (-5.084, -0.8449, 6.088), (-5.109, -0.8573, 6.054), (-5.111, -0.8505, 6.087), (-5.132, -0.8145, 6.116), (-5.093, -0.8268, 6.112), (-5.118, -0.8377, 6.104), (-5.189, -0.7673, 2.886), (-5.165, -0.6918, 2.878), (-5.196, -0.7388, 2.882), (-5.187, -0.7112, 2.879), (-5.08, -0.8514, 2.903), (-5.157, -0.8269, 2.895), (-5.109, -0.8575, 2.902), (-5.137, -0.8485, 2.899), (-5.129, -0.7363, 2.622), (-5.155, -0.6867, 2.669), (-5.142, -0.7115, 2.625), (-5.152, -0.6934, 2.642), (-5.155, -0.6867, 6.087), (-5.129, -0.7363, 6.135), (-5.152, -0.6934, 6.114), (-5.142, -0.7115, 6.132), (-5.071, -0.8469, 2.698), (-5.097, -0.7973, 2.633), (-5.075, -0.8402, 2.669), (-5.084, -0.8221, 2.645), (-5.097, -0.7973, 6.124), (-5.071, -0.8469, 6.053), (-5.084, -0.8221, 6.112), (-5.075, -0.8402, 6.088), (-5.189, -0.7673, 6.077), (-5.165, -0.6918, 6.086), (-5.196, -0.7388, 6.081), (-5.187, -0.7112, 6.084), (-5.08, -0.8514, 6.052), (-5.157, -0.8269, 6.061), (-5.109, -0.8575, 6.054), (-5.137, -0.8485, 6.057), (-0.5453, 0.4399, 6.052), (-0.5453, 0.4399, 2.903), (-1.078, 0.4006, 6.052), (-1.078, 0.4006, 2.903), (-1.608, 0.3352, 6.052), (-1.608, 0.3352, 2.903), (-2.135, 0.2439, 6.052), (-2.135, 0.2439, 2.903), (-2.656, 0.1269, 6.052), (-2.656, 0.1269, 2.903), (-3.171, -0.01562, 6.052), (-3.171, -0.01562, 2.903), (-3.678, -0.1832, 6.052), (-3.678, -0.1832, 2.903), (-4.176, -0.3755, 6.052), (-4.176, -0.3755, 2.903), (-4.665, -0.5919, 6.052), (-4.665, -0.5919, 2.903), (-0.01121, 0.4531, 2.903), (-5.082, -0.8021, 2.903), (0.0, 0.4531, 6.052), (-5.082, -0.8021, 6.052), (-0.5453, 0.4095, 6.058), (-0.5453, 0.4095, 2.903), (-1.078, 0.3702, 6.058), (-1.078, 0.3702, 2.903), (-1.608, 0.3048, 6.058), (-1.608, 0.3048, 2.903), (-2.135, 0.2135, 6.058), (-2.135, 0.2135, 2.903), (-2.656, 0.09641, 6.058), (-2.656, 0.09641, 2.903), (-3.171, -0.04607, 6.058), (-3.171, -0.04607, 2.903), (-3.678, -0.2136, 6.058), (-3.678, -0.2136, 2.903), (-4.176, -0.4059, 6.058), (-4.176, -0.4059, 2.903), (-4.665, -0.6224, 6.058), (-4.665, -0.6224, 2.903), (0.0, 0.4226, 2.903), (-5.082, -0.8326, 2.903), (0.0, 0.4226, 6.058), (-5.082, -0.8326, 6.058)], [], [(101, 105, 208, 204), (105, 109, 212, 208), (109, 113, 216, 212), (113, 117, 220, 216), (117, 121, 224, 220), (121, 125, 228, 224), (125, 129, 232, 228), (129, 133, 236, 232), (133, 265, 272, 236), (265, 137, 242, 272), (34, 33, 205, 209), (35, 34, 209, 213), (36, 35, 213, 217), (37, 36, 217, 221), (38, 37, 221, 225), (39, 38, 225, 229), (40, 39, 229, 233), (41, 40, 233, 237), (42, 41, 237, 273), (280, 42, 273, 241), (152, 148, 10, 11), (53, 2, 1, 49), (57, 3, 2, 53), (61, 4, 3, 57), (65, 5, 4, 61), (69, 6, 5, 65), (73, 7, 6, 69), (77, 8, 7, 73), (81, 9, 8, 77), (261, 21, 9, 81), (84, 253, 21, 261), (24, 100, 96, 22), (25, 104, 100, 24), (26, 108, 104, 25), (27, 112, 108, 26), (28, 116, 112, 27), (29, 120, 116, 28), (30, 124, 120, 29), (31, 128, 124, 30), (32, 132, 128, 31), (277, 138, 264, 43), (85, 260, 269, 190), (188, 268, 20, 256), (268, 184, 19, 20), (184, 180, 18, 19), (180, 176, 17, 18), (176, 172, 16, 17), (172, 168, 15, 16), (168, 164, 14, 15), (164, 160, 13, 14), (160, 156, 12, 13), (156, 152, 11, 12), (260, 80, 185, 269), (80, 76, 181, 185), (76, 72, 177, 181), (72, 68, 173, 177), (68, 64, 169, 173), (64, 60, 165, 169), (60, 56, 161, 165), (56, 52, 157, 161), (52, 48, 153, 157), (48, 44, 149, 153), (86, 189, 257, 252), (33, 23, 201, 205), (43, 264, 132, 32), (97, 101, 204, 200), (252, 257, 281, 276), (276, 281, 240, 136), (256, 20, 42, 280), (253, 277, 43, 21), (14, 13, 289, 291), (38, 39, 296, 294), (20, 19, 301, 303), (15, 14, 291, 293), (39, 40, 298, 296), (23, 33, 284, 304), (16, 15, 293, 295), (40, 41, 300, 298), (33, 34, 286, 284), (17, 16, 295, 297), (21, 43, 32, 9), (9, 32, 31, 8), (8, 31, 30, 7), (7, 30, 29, 6), (6, 29, 28, 5), (5, 28, 27, 4), (4, 27, 26, 3), (3, 26, 25, 2), (2, 25, 24, 1), (1, 24, 22, 0), (84, 87, 89, 88), (87, 91, 92, 89), (85, 90, 92, 91), (90, 94, 95, 92), (86, 93, 95, 94), (93, 88, 89, 95), (89, 92, 95), (136, 139, 141, 140), (139, 143, 144, 141), (137, 142, 144, 143), (142, 146, 147, 144), (138, 145, 147, 146), (145, 140, 141, 147), (141, 144, 147), (188, 191, 193, 192), (191, 195, 196, 193), (189, 194, 196, 195), (194, 198, 199, 196), (190, 197, 199, 198), (197, 192, 193, 199), (193, 196, 199), (240, 243, 245, 244), (243, 247, 248, 245), (241, 246, 248, 247), (246, 250, 251, 248), (242, 249, 251, 250), (249, 244, 245, 251), (245, 248, 251), (49, 45, 47, 51), (51, 47, 46, 50), (50, 46, 44, 48), (53, 49, 51, 55), (55, 51, 50, 54), (54, 50, 48, 52), (57, 53, 55, 59), (59, 55, 54, 58), (58, 54, 52, 56), (61, 57, 59, 63), (63, 59, 58, 62), (62, 58, 56, 60), (65, 61, 63, 67), (67, 63, 62, 66), (66, 62, 60, 64), (69, 65, 67, 71), (71, 67, 66, 70), (70, 66, 64, 68), (73, 69, 71, 75), (75, 71, 70, 74), (74, 70, 68, 72), (77, 73, 75, 79), (79, 75, 74, 78), (78, 74, 72, 76), (81, 77, 79, 83), (83, 79, 78, 82), (82, 78, 76, 80), (261, 81, 83, 263), (263, 83, 82, 262), (262, 82, 80, 260), (101, 97, 99, 103), (103, 99, 98, 102), (102, 98, 96, 100), (105, 101, 103, 107), (107, 103, 102, 106), (106, 102, 100, 104), (109, 105, 107, 111), (111, 107, 106, 110), (110, 106, 104, 108), (113, 109, 111, 115), (115, 111, 110, 114), (114, 110, 108, 112), (117, 113, 115, 119), (119, 115, 114, 118), (118, 114, 112, 116), (121, 117, 119, 123), (123, 119, 118, 122), (122, 118, 116, 120), (125, 121, 123, 127), (127, 123, 122, 126), (126, 122, 120, 124), (129, 125, 127, 131), (131, 127, 126, 130), (130, 126, 124, 128), (133, 129, 131, 135), (135, 131, 130, 134), (134, 130, 128, 132), (265, 133, 135, 267), (267, 135, 134, 266), (266, 134, 132, 264), (253, 84, 88, 255), (255, 88, 93, 254), (254, 93, 86, 252), (153, 149, 151, 155), (155, 151, 150, 154), (154, 150, 148, 152), (157, 153, 155, 159), (159, 155, 154, 158), (158, 154, 152, 156), (161, 157, 159, 163), (163, 159, 158, 162), (162, 158, 156, 160), (165, 161, 163, 167), (167, 163, 162, 166), (166, 162, 160, 164), (169, 165, 167, 171), (171, 167, 166, 170), (170, 166, 164, 168), (173, 169, 171, 175), (175, 171, 170, 174), (174, 170, 168, 172), (177, 173, 175, 179), (179, 175, 174, 178), (178, 174, 172, 176), (181, 177, 179, 183), (183, 179, 178, 182), (182, 178, 176, 180), (185, 181, 183, 187), (187, 183, 182, 186), (186, 182, 180, 184), (269, 185, 187, 271), (271, 187, 186, 270), (270, 186, 184, 268), (205, 201, 203, 207), (207, 203, 202, 206), (206, 202, 200, 204), (209, 205, 207, 211), (211, 207, 206, 210), (210, 206, 204, 208), (213, 209, 211, 215), (215, 211, 210, 214), (214, 210, 208, 212), (217, 213, 215, 219), (219, 215, 214, 218), (218, 214, 212, 216), (221, 217, 219, 223), (223, 219, 218, 222), (222, 218, 216, 220), (225, 221, 223, 227), (227, 223, 222, 226), (226, 222, 220, 224), (229, 225, 227, 231), (231, 227, 226, 230), (230, 226, 224, 228), (233, 229, 231, 235), (235, 231, 230, 234), (234, 230, 228, 232), (237, 233, 235, 239), (239, 235, 234, 238), (238, 234, 232, 236), (273, 237, 239, 275), (275, 239, 238, 274), (274, 238, 236, 272), (257, 189, 195, 259), (259, 195, 191, 258), (258, 191, 188, 256), (189, 86, 94, 194), (194, 94, 90, 198), (198, 90, 85, 190), (136, 240, 244, 139), (139, 244, 249, 143), (143, 249, 242, 137), (277, 253, 255, 279), (279, 255, 254, 278), (278, 254, 252, 276), (281, 257, 259, 283), (283, 259, 258, 282), (282, 258, 256, 280), (84, 261, 263, 87), (87, 263, 262, 91), (91, 262, 260, 85), (137, 265, 267, 142), (142, 267, 266, 146), (146, 266, 264, 138), (190, 269, 271, 197), (197, 271, 270, 192), (192, 270, 268, 188), (241, 273, 275, 246), (246, 275, 274, 250), (250, 274, 272, 242), (138, 277, 279, 145), (145, 279, 278, 140), (140, 278, 276, 136), (240, 281, 283, 243), (243, 283, 282, 247), (247, 282, 280, 241), (49, 1, 0, 45), (303, 301, 300, 305), (301, 299, 298, 300), (299, 297, 296, 298), (297, 295, 294, 296), (295, 293, 292, 294), (293, 291, 290, 292), (291, 289, 288, 290), (289, 287, 286, 288), (287, 285, 284, 286), (285, 302, 304, 284), (37, 38, 294, 292), (13, 12, 287, 289), (36, 37, 292, 290), (12, 11, 285, 287), (19, 18, 299, 301), (35, 36, 290, 288), (11, 10, 302, 285), (42, 20, 303, 305), (18, 17, 297, 299), (34, 35, 288, 286), (41, 42, 305, 300), (325, 323, 322, 327), (323, 321, 320, 322), (321, 319, 318, 320), (319, 317, 316, 318), (317, 315, 314, 316), (315, 313, 312, 314), (313, 311, 310, 312), (311, 309, 308, 310), (309, 307, 306, 308), (307, 324, 326, 306)])
me_cube_001.polygons.foreach_set('use_smooth', [True] * 306)
me_cube_001.polygons.foreach_set('material_index', [0, 0, 0, 0, 0, 0, 0, 0, 0, 0, 0, 0, 0, 0, 0, 0, 0, 0, 0, 0, 0, 0, 0, 0, 0, 0, 0, 0, 0, 0, 0, 0, 0, 0, 0, 0, 0, 0, 0, 0, 0, 0, 0, 0, 0, 0, 0, 0, 0, 0, 0, 0, 0, 0, 0, 0, 0, 0, 0, 0, 0, 0, 0, 0, 0, 0, 0, 0, 0, 0, 0, 0, 0, 0, 0, 0, 0, 0, 0, 0, 0, 0, 0, 0, 0, 0, 0, 0, 0, 0, 0, 0, 0, 0, 0, 0, 0, 0, 0, 0, 0, 0, 0, 0, 0, 0, 0, 0, 0, 0, 0, 0, 0, 0, 0, 0, 0, 0, 0, 0, 0, 0, 0, 0, 0, 0, 0, 0, 0, 0, 0, 0, 0, 0, 0, 0, 0, 0, 0, 0, 0, 0, 0, 0, 0, 0, 0, 0, 0, 0, 0, 0, 0, 0, 0, 0, 0, 0, 0, 0, 0, 0, 0, 0, 0, 0, 0, 0, 0, 0, 0, 0, 0, 0, 0, 0, 0, 0, 0, 0, 0, 0, 0, 0, 0, 0, 0, 0, 0, 0, 0, 0, 0, 0, 0, 0, 0, 0, 0, 0, 0, 0, 0, 0, 0, 0, 0, 0, 0, 0, 0, 0, 0, 0, 0, 0, 0, 0, 0, 0, 0, 0, 0, 0, 0, 0, 0, 0, 0, 0, 0, 0, 0, 0, 0, 0, 0, 0, 0, 0, 0, 0, 0, 0, 0, 0, 0, 0, 0, 0, 0, 0, 0, 0, 0, 0, 0, 0, 0, 0, 0, 0, 0, 0, 0, 0, 0, 0, 0, 0, 0, 0, 0, 0, 0, 2, 2, 2, 2, 2, 2, 2, 2, 2, 2, 0, 0, 0, 0, 0, 0, 0, 0, 0, 0, 0, 1, 1, 1, 1, 1, 1, 1, 1, 1, 1])
_uv = me_cube_001.uv_layers.new(name='UVMap')
_uv.uv.foreach_set('vector', [0.0, 0.0, 0.0, 0.0, 0.0, 0.0, 0.0, 0.0, 0.0, 0.0, 0.0, 0.0, 0.0, 0.0, 0.0, 0.0, 0.0, 0.0, 0.0, 0.0, 0.0, 0.0, 0.0, 0.0, 0.0, 0.0, 0.0, 0.0, 0.0, 0.0, 0.0, 0.0, 0.0, 0.0, 0.0, 0.0, 0.0, 0.0, 0.0, 0.0, 0.0, 0.0, 0.0, 0.0, 0.0, 0.0, 0.0, 0.0, 0.0, 0.0, 0.0, 0.0, 0.0, 0.0, 0.0, 0.0, 0.0, 0.0, 0.0, 0.0, 0.0, 0.0, 0.0, 0.0, 0.0, 0.0, 0.0, 0.0, 0.0, 0.0, 0.0, 0.0, 0.0, 0.0, 0.0, 0.0, 0.0, 0.0, 0.0, 0.0, 0.0, 0.0, 0.0, 0.0, 0.0, 0.0, 0.0, 0.0, 0.0, 0.0, 0.0, 0.0, 0.0, 0.0, 0.0, 0.0, 0.0, 0.0, 0.0, 0.0, 0.0, 0.0, 0.0, 0.0, 0.0, 0.0, 0.0, 0.0, 0.0, 0.0, 0.0, 0.0, 0.0, 0.0, 0.0, 0.0, 0.0, 0.0, 0.0, 0.0, 0.0, 0.0, 0.0, 0.0, 0.0, 0.0, 0.0, 0.0, 0.0, 0.0, 0.0, 0.0, 0.0, 0.0, 0.0, 0.0, 0.0, 0.0, 0.0, 0.0, 0.0, 0.0, 0.0, 0.0, 0.0, 0.0, 0.0, 0.0, 0.0, 0.0, 0.0, 0.0, 0.0, 0.0, 0.0, 0.0, 0.0, 0.0, 0.0, 0.0, 0.0, 0.0, 0.0, 0.0, 0.0, 0.0, 0.0, 0.0, 0.0, 0.0, 0.0, 0.0, 0.0, 0.0, 0.0, 0.0, 0.0, 0.0, 0.0, 0.0, 0.0, 0.0, 0.0, 0.0, 0.0, 0.0, 0.0, 0.0, 0.0, 0.0, 0.0, 0.0, 0.0, 0.0, 0.0, 0.0, 0.0, 0.0, 0.0, 0.0, 0.0, 0.0, 0.0, 0.0, 0.0, 0.0, 0.0, 0.0, 0.0, 0.0, 0.0, 0.0, 0.0, 0.0, 0.0, 0.0, 0.0, 0.0, 0.0, 0.0, 0.0, 0.0, 0.0, 0.0, 0.0, 0.0, 0.0, 0.0, 0.0, 0.0, 0.0, 0.0, 0.0, 0.0, 0.0, 0.0, 0.0, 0.0, 0.0, 0.0, 0.0, 0.0, 0.0, 0.0, 0.0, 0.0, 0.0, 0.0, 0.0, 0.0, 0.0, 0.0, 0.0, 0.0, 0.0, 0.0, 0.0, 0.0, 0.0, 0.0, 0.0, 0.0, 0.0, 0.0, 0.0, 0.0, 0.0, 0.0, 0.0, 0.0, 0.0, 0.0, 0.0, 0.0, 0.0, 0.0, 0.0, 0.0, 0.0, 0.0, 0.0, 0.0, 0.0, 0.0, 0.0, 0.0, 0.0, 0.0, 0.0, 0.0, 0.0, 0.0, 0.0, 0.0, 0.0, 0.0, 0.0, 0.0, 0.0, 0.0, 0.0, 0.0, 0.0, 0.0, 0.0, 0.0, 0.0, 0.0, 0.0, 0.0, 0.0, 0.0, 0.0, 0.0, 0.0, 0.0, 0.0, 0.0, 0.0, 0.0, 0.0, 0.0, 0.0, 0.0, 0.0, 0.0, 0.0, 0.0, 0.0, 0.0, 0.0, 0.0, 0.0, 0.0, 0.0, 0.0, 0.0, 0.0, 0.0, 0.0, 0.0, 0.0, 0.0, 0.0, 0.0, 0.0, 0.0, 0.0, 0.0, 0.0, 0.0, 0.0, 0.0, 0.0, 0.0, 0.0, 0.0, 0.0, 0.0, 0.0, 0.0, 0.0, 0.0, 0.0, 0.0, 0.0, 0.0, 0.0, 0.0, 0.0, 0.0, 0.0, 0.0, 0.0, 0.0, 0.0, 0.0, 0.0, 0.0, 0.0, 0.0, 0.0, 0.0, 0.0, 0.0, 0.0, 0.0, 0.0, 0.0, 0.0, 0.0, 0.0, 0.0, 0.0, 0.0, 0.0, 0.0, 0.0, 0.0, 0.0, 0.0, 0.0, 0.0, 0.0, 0.0, 0.0, 0.0, 0.0, 0.0, 0.0, 0.0, 0.0, 0.0, 0.0, 0.0, 0.0, 0.0, 0.0, 0.0, 0.0, 0.0, 0.0, 0.0, 0.0, 0.0, 0.0, 0.0, 0.0, 0.0, 0.0, 0.0, 0.0, 0.0, 0.0, 0.0, 0.0, 0.0, 0.0, 0.0, 0.0, 0.0, 0.0, 0.0, 0.0, 0.0, 0.0, 0.0, 0.0, 0.0, 0.0, 0.0, 0.0, 0.0, 0.0, 0.0, 0.0, 0.0, 0.0, 0.0, 0.0, 0.0, 0.0, 0.0, 0.0, 0.0, 0.0, 0.0, 0.0, 0.0, 0.0, 0.0, 0.0, 0.0, 0.0, 0.0, 0.0, 0.0, 0.0, 0.0, 0.0, 0.0, 0.0, 0.0, 0.0, 0.0, 0.0, 0.0, 0.0, 0.0, 0.0, 0.0, 0.0, 0.0, 0.0, 0.0, 0.0, 0.0, 0.0, 0.0, 0.0, 0.0, 0.0, 0.0, 0.0, 0.0, 0.0, 0.0, 0.0, 0.0, 0.0, 0.0, 0.0, 0.0, 0.0, 0.0, 0.0, 0.0, 0.0, 0.0, 0.0, 0.0, 0.0, 0.0, 0.0, 0.0, 0.0, 0.0, 0.0, 0.0, 0.0, 0.0, 0.0, 0.0, 0.0, 0.0, 0.0, 0.0, 0.0, 0.0, 0.0, 0.0, 0.0, 0.0, 0.0, 0.0, 0.0, 0.0, 0.0, 0.0, 0.0, 0.0, 0.0, 0.0, 0.0, 0.0, 0.0, 0.0, 0.0, 0.0, 0.0, 0.0, 0.0, 0.0, 0.0, 0.0, 0.0, 0.0, 0.0, 0.0, 0.0, 0.0, 0.0, 0.0, 0.0, 0.0, 0.0, 0.0, 0.0, 0.0, 0.0, 0.0, 0.0, 0.0, 0.0, 0.0, 0.0, 0.0, 0.0, 0.0, 0.0, 0.0, 0.0, 0.0, 0.0, 0.0, 0.0, 0.0, 0.0, 0.0, 0.0, 0.0, 0.0, 0.0, 0.0, 0.0, 0.0, 0.0, 0.0, 0.0, 0.0, 0.0, 0.0, 0.0, 0.0, 0.0, 0.0, 0.0, 0.0, 0.0, 0.0, 0.0, 0.0, 0.0, 0.0, 0.0, 0.0, 0.0, 0.0, 0.0, 0.0, 0.0, 0.0, 0.0, 0.0, 0.0, 0.0, 0.0, 0.0, 0.0, 0.0, 0.0, 0.0, 0.0, 0.0, 0.0, 0.0, 0.0, 0.0, 0.0, 0.0, 0.0, 0.0, 0.0, 0.0, 0.0, 0.0, 0.0, 0.0, 0.0, 0.0, 0.0, 0.0, 0.0, 0.0, 0.0, 0.0, 0.0, 0.0, 0.0, 0.0, 0.0, 0.0, 0.0, 0.0, 0.0, 0.0, 0.0, 0.0, 0.0, 0.0, 0.0, 0.0, 0.0, 0.0, 0.0, 0.0, 0.0, 0.0, 0.0, 0.0, 0.0, 0.0, 0.0, 0.0, 0.0, 0.0, 0.0, 0.0, 0.0, 0.0, 0.0, 0.0, 0.0, 0.0, 0.0, 0.0, 0.0, 0.0, 0.0, 0.0, 0.0, 0.0, 0.0, 0.0, 0.0, 0.0, 0.0, 0.0, 0.0, 0.0, 0.0, 0.0, 0.0, 0.0, 0.0, 0.0, 0.0, 0.0, 0.0, 0.0, 0.0, 0.0, 0.0, 0.0, 0.0, 0.0, 0.0, 0.0, 0.0, 0.0, 0.0, 0.0, 0.0, 0.0, 0.0, 0.0, 0.0, 0.0, 0.0, 0.0, 0.0, 0.0, 0.0, 0.0, 0.0, 0.0, 0.0, 0.0, 0.0, 0.0, 0.0, 0.0, 0.0, 0.0, 0.0, 0.0, 0.0, 0.0, 0.0, 0.0, 0.0, 0.0, 0.0, 0.0, 0.0, 0.0, 0.0, 0.0, 0.0, 0.0, 0.0, 0.0, 0.0, 0.0, 0.0, 0.0, 0.0, 0.0, 0.0, 0.0, 0.0, 0.0, 0.0, 0.0, 0.0, 0.0, 0.0, 0.0, 0.0, 0.0, 0.0, 0.0, 0.0, 0.0, 0.0, 0.0, 0.0, 0.0, 0.0, 0.0, 0.0, 0.0, 0.0, 0.0, 0.0, 0.0, 0.0, 0.0, 0.0, 0.0, 0.0, 0.0, 0.0, 0.0, 0.0, 0.0, 0.0, 0.0, 0.0, 0.0, 0.0, 0.0, 0.0, 0.0, 0.0, 0.0, 0.0, 0.0, 0.0, 0.0, 0.0, 0.0, 0.0, 0.0, 0.0, 0.0, 0.0, 0.0, 0.0, 0.0, 0.0, 0.0, 0.0, 0.0, 0.0, 0.0, 0.0, 0.0, 0.0, 0.0, 0.0, 0.0, 0.0, 0.0, 0.0, 0.0, 0.0, 0.0, 0.0, 0.0, 0.0, 0.0, 0.0, 0.0, 0.0, 0.0, 0.0, 0.0, 0.0, 0.0, 0.0, 0.0, 0.0, 0.0, 0.0, 0.0, 0.0, 0.0, 0.0, 0.0, 0.0, 0.0, 0.0, 0.0, 0.0, 0.0, 0.0, 0.0, 0.0, 0.0, 0.0, 0.0, 0.0, 0.0, 0.0, 0.0, 0.0, 0.0, 0.0, 0.0, 0.0, 0.0, 0.0, 0.0, 0.0, 0.0, 0.0, 0.0, 0.0, 0.0, 0.0, 0.0, 0.0, 0.0, 0.0, 0.0, 0.0, 0.0, 0.0, 0.0, 0.0, 0.0, 0.0, 0.0, 0.0, 0.0, 0.0, 0.0, 0.0, 0.0, 0.0, 0.0, 0.0, 0.0, 0.0, 0.0, 0.0, 0.0, 0.0, 0.0, 0.0, 0.0, 0.0, 0.0, 0.0, 0.0, 0.0, 0.0, 0.0, 0.0, 0.0, 0.0, 0.0, 0.0, 0.0, 0.0, 0.0, 0.0, 0.0, 0.0, 0.0, 0.0, 0.0, 0.0, 0.0, 0.0, 0.0, 0.0, 0.0, 0.0, 0.0, 0.0, 0.0, 0.0, 0.0, 0.0, 0.0, 0.0, 0.0, 0.0, 0.0, 0.0, 0.0, 0.0, 0.0, 0.0, 0.0, 0.0, 0.0, 0.0, 0.0, 0.0, 0.0, 0.0, 0.0, 0.0, 0.0, 0.0, 0.0, 0.0, 0.0, 0.0, 0.0, 0.0, 0.0, 0.0, 0.0, 0.0, 0.0, 0.0, 0.0, 0.0, 0.0, 0.0, 0.0, 0.0, 0.0, 0.0, 0.0, 0.0, 0.0, 0.0, 0.0, 0.0, 0.0, 0.0, 0.0, 0.0, 0.0, 0.0, 0.0, 0.0, 0.0, 0.0, 0.0, 0.0, 0.0, 0.0, 0.0, 0.0, 0.0, 0.0, 0.0, 0.0, 0.0, 0.0, 0.0, 0.0, 0.0, 0.0, 0.0, 0.0, 0.0, 0.0, 0.0, 0.0, 0.0, 0.0, 0.0, 0.0, 0.0, 0.0, 0.0, 0.0, 0.0, 0.0, 0.0, 0.0, 0.0, 0.0, 0.0, 0.0, 0.0, 0.0, 0.0, 0.0, 0.0, 0.0, 0.0, 0.0, 0.0, 0.0, 0.0, 0.0, 0.0, 0.0, 0.0, 0.0, 0.0, 0.0, 0.0, 0.0, 0.0, 0.0, 0.0, 0.0, 0.0, 0.0, 0.0, 0.0, 0.0, 0.0, 0.0, 0.0, 0.0, 0.0, 0.0, 0.0, 0.0, 0.0, 0.0, 0.0, 0.0, 0.0, 0.0, 0.0, 0.0, 0.0, 0.0, 0.0, 0.0, 0.0, 0.0, 0.0, 0.0, 0.0, 0.0, 0.0, 0.0, 0.0, 0.0, 0.0, 0.0, 0.0, 0.0, 0.0, 0.0, 0.0, 0.0, 0.0, 0.0, 0.0, 0.0, 0.0, 0.0, 0.0, 0.0, 0.0, 0.0, 0.0, 0.0, 0.0, 0.0, 0.0, 0.0, 0.0, 0.0, 0.0, 0.0, 0.0, 0.0, 0.0, 0.0, 0.0, 0.0, 0.0, 0.0, 0.0, 0.0, 0.0, 0.0, 0.0, 0.0, 0.0, 0.0, 0.0, 0.0, 0.0, 0.0, 0.0, 0.0, 0.0, 0.0, 0.0, 0.0, 0.0, 0.0, 0.0, 0.0, 0.0, 0.0, 0.0, 0.0, 0.0, 0.0, 0.0, 0.0, 0.0, 0.0, 0.0, 0.0, 0.0, 0.0, 0.0, 0.0, 0.0, 0.0, 0.0, 0.0, 0.0, 0.0, 0.0, 0.0, 0.0, 0.0, 0.0, 0.0, 0.0, 0.0, 0.0, 0.0, 0.0, 0.0, 0.0, 0.0, 0.0, 0.0, 0.0, 0.0, 0.0, 0.0, 0.0, 0.0, 0.0, 0.0, 0.0, 0.0, 0.0, 0.0, 0.0, 0.0, 0.0, 0.0, 0.0, 0.0, 0.0, 0.0, 0.0, 0.0, 0.0, 0.0, 0.0, 0.0, 0.0, 0.0, 0.0, 0.0, 0.0, 0.0, 0.0, 0.0, 0.0, 0.0, 0.0, 0.0, 0.0, 0.0, 0.0, 0.0, 0.0, 0.0, 0.0, 0.0, 0.0, 0.0, 0.0, 0.0, 0.0, 0.0, 0.0, 0.0, 0.0, 0.0, 0.0, 0.0, 0.0, 0.0, 0.0, 0.0, 0.0, 0.0, 0.0, 0.0, 0.0, 0.0, 0.0, 0.0, 0.0, 0.0, 0.0, 0.0, 0.0, 0.0, 0.0, 0.0, 0.0, 0.0, 0.0, 0.0, 0.0, 0.0, 0.0, 0.0, 0.0, 0.0, 0.0, 0.0, 0.0, 0.0, 0.0, 0.0, 0.0, 0.0, 0.0, 0.0, 0.0, 0.0, 0.0, 0.0, 0.0, 0.0, 0.0, 0.0, 0.0, 0.0, 0.0, 0.0, 0.0, 0.0, 0.0, 0.0, 0.0, 0.0, 0.0, 0.0, 0.0, 0.0, 0.0, 0.0, 0.0, 0.0, 0.0, 0.0, 0.0, 0.0, 0.0, 0.0, 0.0, 0.0, 0.0, 0.0, 0.0, 0.0, 0.0, 0.0, 0.0, 0.0, 0.0, 0.0, 0.0, 0.0, 0.0, 0.0, 0.0, 0.0, 0.0, 0.0, 0.0, 0.0, 0.0, 0.0, 0.0, 0.0, 0.0, 0.0, 0.0, 0.0, 0.0, 0.0, 0.0, 0.0, 0.0, 0.0, 0.0, 0.0, 0.0, 0.0, 0.0, 0.0, 0.0, 0.0, 0.0, 0.0, 0.0, 0.0, 0.0, 0.0, 0.0, 0.0, 0.0, 0.0, 0.0, 0.0, 0.0, 0.0, 0.0, 0.0, 0.0, 0.0, 0.0, 0.0, 0.0, 0.0, 0.0, 0.0, 0.0, 0.0, 0.0, 0.0, 0.0, 0.0, 0.0, 0.0, 0.0, 0.0, 0.0, 0.0, 0.0, 0.0, 0.0, 0.0, 0.0, 0.0, 0.0, 0.0, 0.0, 0.0, 0.0, 0.0, 0.0, 0.0, 0.0, 0.0, 0.0, 0.0, 0.0, 0.0, 0.0, 0.0, 0.0, 0.0, 0.0, 0.0, 0.0, 0.0, 0.0, 0.0, 0.0, 0.0, 0.0, 0.0, 0.0, 0.0, 0.0, 0.0, 0.0, 0.0, 0.0, 0.0, 0.0, 0.0, 0.0, 0.0, 0.0, 0.0, 0.0, 0.0, 0.0, 0.0, 0.0, 0.0, 0.0, 0.0, 0.0, 0.0, 0.0, 0.0, 0.0, 0.0, 0.0, 0.0, 0.0, 0.0, 0.0, 0.0, 0.0, 0.0, 0.0, 0.0, 0.0, 0.0, 0.0, 0.0, 0.0, 0.0, 0.0, 0.0, 0.0, 0.0, 0.0, 0.0, 0.0, 0.0, 0.0, 0.0, 0.0, 0.0, 0.0, 0.0, 0.0, 0.0, 0.0, 0.0, 0.0, 0.0, 0.0, 0.0, 0.0, 0.0, 0.0, 0.0, 0.0, 0.0, 0.0, 0.0, 0.0, 0.0, 0.0, 0.0, 0.0, 0.0, 0.0, 0.0, 0.0, 0.0, 0.0, 0.0, 0.0, 0.0, 0.0, 0.0, 0.0, 0.0, 0.0, 0.0, 0.0, 0.0, 0.0, 0.0, 0.0, 0.0, 0.0, 0.0, 0.0, 0.0, 0.0, 0.0, 0.0, 0.0, 0.0, 0.0, 0.0, 0.0, 0.0, 0.0, 0.0, 0.0, 0.0, 0.0, 0.0, 0.0, 0.0, 0.0, 0.0, 0.0, 0.0, 0.0, 0.0, 0.0, 0.0, 0.0, 0.0, 0.0, 0.0, 0.0, 0.0, 0.0, 0.0, 0.0, 0.0, 0.0, 0.0, 0.0, 0.0, 0.0, 0.0, 0.0, 0.0, 0.0, 0.0, 0.0, 0.0, 0.0, 0.0, 0.0, 0.0, 0.0, 0.0, 0.0, 0.0, 0.0, 0.0, 0.0, 0.0, 0.0, 0.0, 0.0, 0.0, 0.0, 0.0, 0.0, 0.0, 0.0, 0.0, 0.0, 0.0, 0.0, 0.0, 0.0, 0.0, 0.0, 0.0, 0.0, 0.0, 0.0, 0.0, 0.0, 0.0, 0.0, 0.0, 0.0, 0.0, 0.0, 0.0, 0.0, 0.0, 0.0, 0.0, 0.0, 0.0, 0.0, 0.0, 0.0, 0.0, 0.0, 0.0, 0.0, 0.0, 0.0, 0.0, 0.0, 0.0, 0.0, 0.0, 0.0, 0.0, 0.0, 0.0, 0.0, 0.0, 0.0, 0.0, 0.0, 0.0, 0.0, 0.0, 0.0, 0.0, 0.0, 0.0, 0.0, 0.0, 0.0, 0.0, 0.0, 0.0, 0.0, 0.0, 0.0, 0.0, 0.0, 0.0, 0.0, 0.0, 0.0, 0.0, 0.0, 0.0, 0.0, 0.0, 0.0, 0.0, 0.0, 0.0, 0.0, 0.0, 0.0, 0.0, 0.0, 0.0, 0.0, 0.0, 0.0, 0.0, 0.0, 0.0, 0.0, 0.0, 0.0, 0.0, 0.0, 0.0, 0.0, 0.0, 0.0, 0.0, 0.0, 0.0, 0.0, 0.0, 0.0, 0.0, 0.0, 0.0, 0.0, 0.0, 0.0, 0.0, 0.0, 0.0, 0.0, 0.0, 0.0, 0.0, 0.0, 0.0, 0.0, 0.0, 0.0, 0.0, 0.0, 0.0, 0.0, 0.0, 0.0, 0.0, 0.0, 0.0, 0.0, 0.0, 0.0, 0.0, 0.0, 0.0, 0.0, 0.0, 0.0, 0.0, 0.0, 0.0, 0.0, 0.0, 0.0, 0.0, 0.0, 0.0, 0.0, 0.0, 0.0, 0.0, 0.0, 0.0, 0.0, 0.0, 0.0, 0.0, 0.0, 0.0, 0.0, 0.0, 0.0, 0.0, 0.0, 0.0, 0.0, 0.0, 0.0, 0.0, 0.0, 0.0, 0.0, 0.0, 0.0, 0.0, 0.0, 0.0, 0.0, 0.0, 0.0, 0.0, 0.0, 0.0, 0.0, 0.0, 0.0, 0.0, 0.0, 0.0, 0.0, 0.0, 0.0, 0.0, 0.0, 0.0, 0.0, 0.0, 0.0, 0.0, 0.0, 0.0, 0.0, 0.0, 0.0, 0.0, 0.0, 0.0, 0.0, 0.0, 0.0, 0.0, 0.0, 0.0, 0.0, 0.0, 0.0, 0.0, 0.0, 0.0, 0.0, 0.0, 0.0, 0.0, 0.0, 0.0, 0.0, 0.0, 0.0, 0.0, 0.0, 0.0, 0.0, 0.0, 0.0, 0.0, 0.0, 0.0, 0.0, 0.0, 0.0, 0.0, 0.0, 0.0, 0.0, 0.0, 0.0, 0.0, 0.0, 0.0, 0.0, 0.0, 0.0, 0.0, 0.0, 0.0, 0.0, 0.0, 0.0, 0.0, 0.0, 0.0, 0.0, 0.0, 0.0, 0.0, 0.0, 0.0, 0.0, 0.0, 0.0, 0.0, 0.0, 0.0, 0.0, 0.0, 0.0, 0.0, 0.0, 0.0, 0.0, 0.0, 0.0, 0.0, 0.0, 0.0, 0.0, 0.0, 0.0, 0.0, 0.0, 0.0, 0.0, 0.0, 0.0, 0.0, 0.0, 0.0, 0.0, 0.0, 0.0, 0.0, 0.0, 0.0, 0.0, 0.0, 0.0, 0.0, 0.0, 0.0, 0.0, 0.0, 0.0, 0.0, 0.0, 0.0, 0.0, 0.0, 0.0, 0.0, 0.0, 0.0, 0.0, 0.0, 0.0, 0.0, 0.0, 0.0, 0.0, 0.0, 0.0, 0.0, 0.0, 0.0, 0.0, 0.0, 0.0, 0.0, 0.0, 0.0, 0.0, 0.0, 0.0, 0.0, 0.0, 0.0, 0.0, 0.0, 0.0, 0.0, 0.0, 0.0, 0.0, 0.0, 0.0, 0.0, 0.0, 0.0, 0.0, 0.0, 0.0, 0.0, 0.0, 0.0, 0.0, 0.0, 0.0, 0.0, 0.0, 0.0, 0.0, 0.0, 0.0, 0.0, 0.0, 0.0, 0.0, 0.0, 0.0, 0.0, 0.0, 0.0, 0.0, 0.0, 0.0, 0.0, 0.0, 0.0, 0.0, 0.0, 0.0, 0.0, 0.0, 0.0, 0.0, 0.0, 0.0, 0.0, 0.0, 0.0, 0.0, 0.0, 0.0, 0.0, 0.0, 0.0, 0.0, 0.0, 0.0, 0.0, 0.0, 0.0, 0.0, 0.0, 0.0, 0.0, 0.0, 0.0, 0.0, 0.0, 0.0, 0.0, 0.0, 0.0, 0.0, 0.0, 0.0, 0.0, 0.0, 0.0, 0.0, 0.0, 0.0, 0.0, 0.0, 0.0, 0.0, 0.0, 0.0, 0.0, 0.0, 0.0, 0.0, 0.0, 0.0, 0.0, 0.0, 0.0, 0.0, 0.0, 0.0, 0.0, 0.0, 0.0, 0.0, 0.0, 0.0, 0.0, 0.0, 0.0, 0.0, 0.0, 0.0, 0.0, 0.0, 0.0, 0.0, 0.0, 0.0, 0.0, 0.0, 0.0, 0.0, 0.0, 0.0, 0.0, 0.0, 0.0, 0.0, 0.0, 0.0, 0.0, 0.0, 0.0, 0.0, 0.0, 0.0, 0.0, 0.0, 0.0, 0.0, 0.0, 0.0, 0.0, 0.0, 0.0, 0.0, 0.0, 0.0, 0.0, 0.0, 0.0, 0.0, 0.0, 0.0, 0.0, 0.0, 0.0, 0.0, 0.0, 0.0, 0.0, 0.0, 0.0, 0.0, 0.0, 0.0, 0.0, 0.0, 0.0, 0.0, 0.0, 0.0, 0.0, 0.0, 0.0, 0.0, 0.0, 0.0, 0.0, 0.0, 0.0, 0.0, 0.0, 0.954, 0.9754, 0.8747, 0.9754, 0.8747, 0.02458, 0.954, 0.02458, 0.8747, 0.9754, 0.7841, 0.9754, 0.7841, 0.02458, 0.8747, 0.02458, 0.7841, 0.9754, 0.6936, 0.9754, 0.6936, 0.02459, 0.7841, 0.02458, 0.6936, 0.9754, 0.603, 0.9754, 0.603, 0.02459, 0.6936, 0.02459, 0.603, 0.9754, 0.5124, 0.9754, 0.5124, 0.02459, 0.603, 0.02459, 0.5124, 0.9754, 0.4219, 0.9754, 0.4219, 0.02459, 0.5124, 0.02459, 0.4219, 0.9754, 0.3313, 0.9754, 0.3313, 0.02459, 0.4219, 0.02459, 0.3313, 0.9754, 0.2407, 0.9754, 0.2407, 0.02459, 0.3313, 0.02459, 0.2407, 0.9754, 0.1501, 0.9754, 0.1501, 0.02458, 0.2407, 0.02459, 0.1501, 0.9754, 0.05957, 0.9754, 0.05957, 0.02458, 0.1501, 0.02458, 0.0, 0.0, 0.0, 0.0, 0.0, 0.0, 0.0, 0.0, 0.0, 0.0, 0.0, 0.0, 0.0, 0.0, 0.0, 0.0, 0.0, 0.0, 0.0, 0.0, 0.0, 0.0, 0.0, 0.0, 0.0, 0.0, 0.0, 0.0, 0.0, 0.0, 0.0, 0.0, 0.0, 0.0, 0.0, 0.0, 0.0, 0.0, 0.0, 0.0, 0.0, 0.0, 0.0, 0.0, 0.0, 0.0, 0.0, 0.0, 0.0, 0.0, 0.0, 0.0, 0.0, 0.0, 0.0, 0.0, 0.0, 0.0, 0.0, 0.0, 0.0, 0.0, 0.0, 0.0, 0.0, 0.0, 0.0, 0.0, 0.0, 0.0, 0.0, 0.0, 0.0, 0.0, 0.0, 0.0, 0.0, 0.0, 0.0, 0.0, 0.0, 0.0, 0.0, 0.0, 0.0, 0.0, 0.0, 0.0, 0.0, 0.0, 0.0, 0.0, 0.0, 0.0, 0.0, 0.0, 0.0, 0.0, 0.0, 0.0, 0.0, 0.0, 0.0, 0.0, 0.0, 0.0, 0.0, 0.0, 0.0, 0.0, 0.0, 0.0, 0.0, 0.0, 0.0, 0.0, 0.0, 0.0, 0.0, 0.0, 0.0, 0.0, 0.0, 0.0, 0.0, 0.0, 0.0, 0.0, 0.0, 0.0, 0.0, 0.0, 0.0, 0.0, 0.0, 0.0, 0.0, 0.0, 0.0, 0.0, 0.0, 0.0, 0.0, 0.0, 0.0, 0.0, 0.0, 0.0, 0.0, 0.0, 0.0, 0.0, 0.0, 0.0, 0.0, 0.0, 0.0, 0.0, 0.0, 0.0, 0.0, 0.0, 0.0, 0.0, 0.0, 0.0, 0.0, 0.0])
me_cube_001.materials.append(mat_frame)
me_cube_001.materials.append(mat_glass)
me_cube_001.materials.append(mat_screen)
me_cube_001.use_remesh_preserve_volume = False
me_cube_001.use_remesh_preserve_attributes = False
me_cube_001.use_mirror_vertex_groups = False
me_cube_001.update()
me_plane = bpy.data.meshes.new('Plane')
me_plane.from_pydata([(-2.869, -1.0, 0.0), (-2.869, 1.0, 0.0), (3.657, 1.0, -2.158), (3.657, -1.0, -2.158), (3.657, -1.0, -0.5662), (3.091, -1.0, 0.0), (3.648, -1.0, -0.4678), (3.623, -1.0, -0.3725), (3.581, -1.0, -0.2831), (3.525, -1.0, -0.2022), (3.455, -1.0, -0.1325), (3.374, -1.0, -0.07585), (3.284, -1.0, -0.03414), (3.189, -1.0, -0.008601), (3.091, 1.0, 0.0), (3.657, 1.0, -0.5662), (3.189, 1.0, -0.008601), (3.284, 1.0, -0.03414), (3.374, 1.0, -0.07585), (3.455, 1.0, -0.1325), (3.525, 1.0, -0.2022), (3.581, 1.0, -0.2831), (3.623, 1.0, -0.3725), (3.648, 1.0, -0.4678), (1.189, -1.0, 0.0), (1.189, 1.0, 0.0), (-2.869, 0.6536, 0.0), (3.657, 0.6536, -2.158), (3.657, 0.6536, -0.5662), (3.648, 0.6536, -0.4678), (3.623, 0.6536, -0.3725), (3.581, 0.6536, -0.2831), (3.525, 0.6536, -0.2022), (3.455, 0.6536, -0.1325), (3.374, 0.6536, -0.07585), (3.284, 0.6536, -0.03414), (3.189, 0.6536, -0.008601), (3.091, 0.6536, 0.0), (1.189, 0.6536, 0.0), (-2.869, -0.7715, 0.0), (3.648, -0.7715, -0.4678), (3.623, -0.7715, -0.3725), (3.581, -0.7715, -0.2831), (3.525, -0.7715, -0.2022), (3.455, -0.7715, -0.1325), (3.374, -0.7715, -0.07585), (3.284, -0.7715, -0.03414), (3.189, -0.7715, -0.008601), (3.091, -0.7715, 0.0), (3.657, -0.7715, -2.158), (3.657, -0.7715, -0.5662), (1.189, -0.7715, 0.0)], [], [(50, 4, 3, 49), (28, 15, 23, 29), (29, 23, 22, 30), (30, 22, 21, 31), (31, 21, 20, 32), (32, 20, 19, 33), (33, 19, 18, 34), (34, 18, 17, 35), (35, 17, 16, 36), (36, 16, 14, 37), (38, 37, 14, 25), (26, 38, 25, 1), (47, 36, 37, 48), (46, 35, 36, 47), (45, 34, 35, 46), (44, 33, 34, 45), (43, 32, 33, 44), (42, 31, 32, 43), (41, 30, 31, 42), (40, 29, 30, 41), (50, 28, 29, 40), (15, 28, 27, 2), (4, 50, 40, 6), (6, 40, 41, 7), (7, 41, 42, 8), (8, 42, 43, 9), (9, 43, 44, 10), (10, 44, 45, 11), (11, 45, 46, 12), (12, 46, 47, 13), (13, 47, 48, 5), (24, 5, 48, 51), (0, 24, 51, 39), (28, 50, 49, 27)])
_uv = me_plane.uv_layers.new(name='UVMap')
_uv.uv.foreach_set('vector', [1.0, 0.1143, 1.0, 0.0, 1.0, 0.0, 1.0, 0.1143, 1.0, 0.8268, 1.0, 1.0, 1.0, 1.0, 1.0, 0.8268, 1.0, 0.8268, 1.0, 1.0, 1.0, 1.0, 1.0, 0.8268, 1.0, 0.8268, 1.0, 1.0, 1.0, 1.0, 1.0, 0.8268, 1.0, 0.8268, 1.0, 1.0, 1.0, 1.0, 1.0, 0.8268, 1.0, 0.8268, 1.0, 1.0, 0.969, 1.0, 0.969, 0.8268, 0.969, 0.8268, 0.969, 1.0, 0.9566, 1.0, 0.9566, 0.8268, 0.9566, 0.8268, 0.9566, 1.0, 0.9429, 1.0, 0.9429, 0.8268, 0.9429, 0.8268, 0.9429, 1.0, 0.9283, 1.0, 0.9283, 0.8268, 0.9283, 0.8268, 0.9283, 1.0, 0.9132, 1.0, 0.9132, 0.8268, 0.6217, 0.8268, 0.9132, 0.8268, 0.9132, 1.0, 0.6217, 1.0, 0.0, 0.8268, 0.6217, 0.8268, 0.6217, 1.0, 0.0, 1.0, 0.9283, 0.1143, 0.9283, 0.8268, 0.9132, 0.8268, 0.9132, 0.1143, 0.9429, 0.1143, 0.9429, 0.8268, 0.9283, 0.8268, 0.9283, 0.1143, 0.9566, 0.1143, 0.9566, 0.8268, 0.9429, 0.8268, 0.9429, 0.1143, 0.969, 0.1143, 0.969, 0.8268, 0.9566, 0.8268, 0.9566, 0.1143, 1.0, 0.1143, 1.0, 0.8268, 0.969, 0.8268, 0.969, 0.1143, 1.0, 0.1143, 1.0, 0.8268, 1.0, 0.8268, 1.0, 0.1143, 1.0, 0.1143, 1.0, 0.8268, 1.0, 0.8268, 1.0, 0.1143, 1.0, 0.1143, 1.0, 0.8268, 1.0, 0.8268, 1.0, 0.1143, 1.0, 0.1143, 1.0, 0.8268, 1.0, 0.8268, 1.0, 0.1143, 1.0, 1.0, 1.0, 0.8268, 1.0, 0.8268, 1.0, 1.0, 1.0, 0.0, 1.0, 0.1143, 1.0, 0.1143, 1.0, 0.0, 1.0, 0.0, 1.0, 0.1143, 1.0, 0.1143, 1.0, 0.0, 1.0, 0.0, 1.0, 0.1143, 1.0, 0.1143, 1.0, 0.0, 1.0, 0.0, 1.0, 0.1143, 1.0, 0.1143, 1.0, 0.0, 1.0, 0.0, 1.0, 0.1143, 0.969, 0.1143, 0.969, 0.0, 0.969, 0.0, 0.969, 0.1143, 0.9566, 0.1143, 0.9566, 0.0, 0.9566, 0.0, 0.9566, 0.1143, 0.9429, 0.1143, 0.9429, 0.0, 0.9429, 0.0, 0.9429, 0.1143, 0.9283, 0.1143, 0.9283, 0.0, 0.9283, 0.0, 0.9283, 0.1143, 0.9132, 0.1143, 0.9132, 0.0, 0.6217, 0.0, 0.9132, 0.0, 0.9132, 0.1143, 0.6217, 0.1143, 0.0, 0.0, 0.6217, 0.0, 0.6217, 0.1143, 0.0, 0.1143, 1.0, 0.8268, 1.0, 0.1143, 1.0, 0.1143, 1.0, 0.8268])
me_plane.materials.append(mat_frame)
me_plane.use_remesh_fix_poles = True
me_plane.use_remesh_preserve_attributes = False
me_plane.update()
me_plane_001 = bpy.data.meshes.new('Plane.001')
me_plane_001.from_pydata([(2.514, -0.9085, -0.01543), (2.514, 0.9085, -0.01543), (2.514, -0.9085, -0.1235), (2.514, 0.9085, -0.1235), (2.243, -0.9085, -0.01543), (2.243, 0.9085, -0.01543), (2.243, -0.9085, -0.1235), (2.243, 0.9085, -0.1235), (-2.376, -0.9085, -0.01543), (-2.376, 0.9085, -0.01543), (-2.376, -0.9085, -0.1235), (-2.376, 0.9085, -0.1235), (-2.745, -0.9085, -0.01543), (-2.745, 0.9085, -0.01543), (-2.745, -0.9085, -0.1235), (-2.745, 0.9085, -0.1235)], [], [(0, 2, 3, 1), (4, 5, 7, 6), (2, 0, 4, 6), (3, 2, 6, 7), (1, 3, 7, 5), (0, 1, 5, 4), (8, 10, 11, 9), (12, 13, 15, 14), (10, 8, 12, 14), (11, 10, 14, 15), (9, 11, 15, 13), (8, 9, 13, 12)])
_uv = me_plane_001.uv_layers.new(name='UVMap')
_uv.uv.foreach_set('vector', [0.0, 0.0, 0.0, 0.0, 0.0, 0.0, 0.0, 0.0, 0.0, 0.0, 0.0, 0.0, 0.0, 0.0, 0.0, 0.0, 0.0, 0.0, 0.0, 0.0, 0.0, 0.0, 0.0, 0.0, 0.0, 0.0, 0.0, 0.0, 0.0, 0.0, 0.0, 0.0, 0.0, 0.0, 0.0, 0.0, 0.0, 0.0, 0.0, 0.0, 0.0, 0.0, 0.0, 0.0, 0.0, 0.0, 0.0, 0.0, 0.0, 0.0, 0.0, 0.0, 0.0, 0.0, 0.0, 0.0, 0.0, 0.0, 0.0, 0.0, 0.0, 0.0, 0.0, 0.0, 0.0, 0.0, 0.0, 0.0, 0.0, 0.0, 0.0, 0.0, 0.0, 0.0, 0.0, 0.0, 0.0, 0.0, 0.0, 0.0, 0.0, 0.0, 0.0, 0.0, 0.0, 0.0, 0.0, 0.0, 0.0, 0.0, 0.0, 0.0, 0.0, 0.0, 0.0, 0.0])
me_plane_001.materials.append(mat_frame)
me_plane_001.use_remesh_fix_poles = True
me_plane_001.use_remesh_preserve_attributes = False
me_plane_001.update()
me_plane_002 = bpy.data.meshes.new('Plane.002')
me_plane_002.from_pydata([(-2.93, -0.7686, -0.02203), (-2.93, 0.6477, -0.02203), (3.279, -0.7686, -0.02203), (3.279, 0.6477, -0.02203), (-2.93, -0.7686, -0.005405), (-2.93, 0.6477, -0.005405), (3.279, -0.7686, -0.005405), (3.279, 0.6477, -0.005405)], [], [(0, 2, 3, 1), (4, 5, 7, 6), (1, 3, 7, 5), (0, 1, 5, 4), (2, 0, 4, 6), (3, 2, 6, 7)])
_uv = me_plane_002.uv_layers.new(name='UVMap')
_uv.uv.foreach_set('vector', [0.06832, 1.0, 0.06832, 0.0, 0.4646, 0.0, 0.4646, 1.0, 0.4646, 0.0, 0.8608, 0.0, 0.8608, 1.0, 0.4646, 1.0, 0.872, 0.0, 0.872, 1.0, 0.8664, 1.0, 0.8664, 0.0, 0.8832, 0.0, 0.8832, 0.9526, 0.8776, 0.9526, 0.8776, 0.0, 0.8664, 0.0, 0.8664, 1.0, 0.8608, 1.0, 0.8608, 0.0, 0.8776, 0.0, 0.8776, 0.9526, 0.872, 0.9526, 0.872, 0.0])
me_plane_002.materials.append(mat_glass)
me_plane_002.use_remesh_fix_poles = True
me_plane_002.use_remesh_preserve_attributes = False
me_plane_002.update()
me_cube_002 = bpy.data.meshes.new('Cube.002')
me_cube_002.from_pydata([(-5.957e-08, 0.5893, 2.613), (-0.5429, 0.576, 2.613), (-1.085, 0.536, 2.613), (-1.624, 0.4695, 2.613), (-2.159, 0.3767, 2.613), (-2.689, 0.2577, 2.613), (-3.212, 0.1128, 2.613), (-3.728, -0.05753, 2.613), (-4.234, -0.253, 2.613), (-4.731, -0.4731, 2.613), (-5.216, -0.7173, 2.613), (-5.957e-08, 0.5893, 6.144), (-0.5429, 0.576, 6.144), (-1.085, 0.536, 6.144), (-1.624, 0.4695, 6.144), (-2.159, 0.3767, 6.144), (-2.689, 0.2577, 6.144), (-3.212, 0.1128, 6.144), (-3.728, -0.05753, 6.144), (-4.234, -0.253, 6.144), (-4.731, -0.4731, 6.144), (-5.216, -0.7173, 6.144), (-5.957e-08, 0.4083, 2.642), (-0.5341, 0.3952, 2.642), (-1.067, 0.3559, 2.642), (-1.597, 0.2905, 2.642), (-2.123, 0.1992, 2.642), (-2.645, 0.0821, 2.642), (-3.16, -0.06038, 2.642), (-3.667, -0.228, 2.642), (-4.165, -0.4202, 2.642), (-4.654, -0.6367, 2.642), (-5.131, -0.8769, 2.642), (-5.957e-08, 0.4083, 6.115), (-0.5341, 0.3952, 6.115), (-1.067, 0.3559, 6.115), (-1.597, 0.2905, 6.115), (-2.123, 0.1992, 6.115), (-2.645, 0.0821, 6.115), (-3.16, -0.06038, 6.115), (-3.667, -0.228, 6.115), (-4.165, -0.4202, 6.115), (-4.654, -0.6367, 6.115), (-5.131, -0.8769, 6.115), (-5.957e-08, 0.5893, 2.878), (-0.5429, 0.576, 2.878), (-1.085, 0.536, 2.878), (-1.624, 0.4695, 2.878), (-2.159, 0.3767, 2.878), (-2.689, 0.2577, 2.878), (-3.212, 0.1128, 2.878), (-3.728, -0.05753, 2.878), (-4.234, -0.253, 2.878), (-4.731, -0.4731, 2.878), (-5.216, -0.7173, 2.878), (-5.957e-08, 0.4083, 2.903), (-0.5341, 0.3952, 2.903), (-1.067, 0.3559, 2.903), (-1.597, 0.2905, 2.903), (-2.123, 0.1992, 2.903), (-2.645, 0.0821, 2.903), (-3.16, -0.06038, 2.903), (-3.667, -0.228, 2.903), (-4.165, -0.4202, 2.903), (-4.654, -0.6367, 2.903), (-5.131, -0.8769, 2.903), (-5.155, -0.6867, 2.613), (-5.155, -0.6867, 6.144), (-5.071, -0.8469, 2.642), (-5.071, -0.8469, 6.115), (-5.071, -0.8469, 2.903), (-5.155, -0.6867, 2.878), (-5.957e-08, 0.5893, 6.086), (-5.957e-08, 0.4083, 6.058), (-0.5429, 0.576, 6.086), (-1.085, 0.536, 6.086), (-1.624, 0.4695, 6.086), (-2.159, 0.3767, 6.086), (-2.689, 0.2577, 6.086), (-3.212, 0.1128, 6.086), (-3.728, -0.05753, 6.086), (-4.234, -0.253, 6.086), (-4.731, -0.4731, 6.086), (-5.216, -0.7173, 6.086), (-0.5341, 0.3952, 6.058), (-1.067, 0.3559, 6.058), (-1.597, 0.2905, 6.058), (-2.123, 0.1992, 6.058), (-2.645, 0.0821, 6.058), (-3.16, -0.06038, 6.058), (-3.667, -0.228, 6.058), (-4.165, -0.4202, 6.058), (-4.654, -0.6367, 6.058), (-5.131, -0.8769, 6.058), (-5.071, -0.8469, 6.058), (-5.155, -0.6867, 6.086)], [], [(74, 12, 11, 72), (75, 13, 12, 74), (76, 14, 13, 75), (77, 15, 14, 76), (78, 16, 15, 77), (79, 17, 16, 78), (80, 18, 17, 79), (81, 19, 18, 80), (82, 20, 19, 81), (95, 67, 20, 82), (84, 73, 33, 34), (85, 84, 34, 35), (86, 85, 35, 36), (87, 86, 36, 37), (88, 87, 37, 38), (89, 88, 38, 39), (90, 89, 39, 40), (91, 90, 40, 41), (92, 91, 41, 42), (94, 92, 42, 69), (83, 93, 43, 21), (1, 0, 22, 23), (2, 1, 23, 24), (3, 2, 24, 25), (4, 3, 25, 26), (5, 4, 26, 27), (6, 5, 27, 28), (7, 6, 28, 29), (8, 7, 29, 30), (9, 8, 30, 31), (66, 9, 31, 68), (11, 12, 34, 33), (12, 13, 35, 34), (13, 14, 36, 35), (14, 15, 37, 36), (15, 16, 38, 37), (16, 17, 39, 38), (17, 18, 40, 39), (18, 19, 41, 40), (19, 20, 42, 41), (67, 21, 43, 69), (10, 32, 65, 54), (68, 31, 64, 70), (31, 30, 63, 64), (30, 29, 62, 63), (29, 28, 61, 62), (28, 27, 60, 61), (27, 26, 59, 60), (26, 25, 58, 59), (25, 24, 57, 58), (24, 23, 56, 57), (23, 22, 55, 56), (66, 71, 53, 9), (9, 53, 52, 8), (8, 52, 51, 7), (7, 51, 50, 6), (6, 50, 49, 5), (5, 49, 48, 4), (4, 48, 47, 3), (3, 47, 46, 2), (2, 46, 45, 1), (1, 45, 44, 0), (10, 54, 71, 66), (32, 68, 70, 65), (20, 67, 69, 42), (10, 66, 68, 32), (93, 94, 69, 43), (83, 21, 67, 95), (54, 83, 95, 71), (65, 70, 94, 93), (54, 65, 93, 83), (70, 64, 92, 94), (64, 63, 91, 92), (63, 62, 90, 91), (62, 61, 89, 90), (61, 60, 88, 89), (60, 59, 87, 88), (59, 58, 86, 87), (58, 57, 85, 86), (57, 56, 84, 85), (56, 55, 73, 84), (71, 95, 82, 53), (53, 82, 81, 52), (52, 81, 80, 51), (51, 80, 79, 50), (50, 79, 78, 49), (49, 78, 77, 48), (48, 77, 76, 47), (47, 76, 75, 46), (46, 75, 74, 45), (45, 74, 72, 44)])
me_cube_002.polygons.foreach_set('use_smooth', [True] * 91)
_uv = me_cube_002.uv_layers.new(name='UVMap')
_uv.uv.foreach_set('vector', [0.0, 0.0, 0.0, 0.0, 0.0, 0.0, 0.0, 0.0, 0.0, 0.0, 0.0, 0.0, 0.0, 0.0, 0.0, 0.0, 0.0, 0.0, 0.0, 0.0, 0.0, 0.0, 0.0, 0.0, 0.0, 0.0, 0.0, 0.0, 0.0, 0.0, 0.0, 0.0, 0.0, 0.0, 0.0, 0.0, 0.0, 0.0, 0.0, 0.0, 0.0, 0.0, 0.0, 0.0, 0.0, 0.0, 0.0, 0.0, 0.0, 0.0, 0.0, 0.0, 0.0, 0.0, 0.0, 0.0, 0.0, 0.0, 0.0, 0.0, 0.0, 0.0, 0.0, 0.0, 0.0, 0.0, 0.0, 0.0, 0.0, 0.0, 0.0, 0.0, 0.0, 0.0, 0.0, 0.0, 0.0, 0.0, 0.0, 0.0, 0.0, 0.0, 0.0, 0.0, 0.0, 0.0, 0.0, 0.0, 0.0, 0.0, 0.0, 0.0, 0.0, 0.0, 0.0, 0.0, 0.0, 0.0, 0.0, 0.0, 0.0, 0.0, 0.0, 0.0, 0.0, 0.0, 0.0, 0.0, 0.0, 0.0, 0.0, 0.0, 0.0, 0.0, 0.0, 0.0, 0.0, 0.0, 0.0, 0.0, 0.0, 0.0, 0.0, 0.0, 0.0, 0.0, 0.0, 0.0, 0.0, 0.0, 0.0, 0.0, 0.0, 0.0, 0.0, 0.0, 0.0, 0.0, 0.0, 0.0, 0.0, 0.0, 0.0, 0.0, 0.0, 0.0, 0.0, 0.0, 0.0, 0.0, 0.0, 0.0, 0.0, 0.0, 0.0, 0.0, 0.0, 0.0, 0.0, 0.0, 0.0, 0.0, 0.0, 0.0, 0.0, 0.0, 0.0, 0.0, 0.0, 0.0, 0.0, 0.0, 0.0, 0.0, 0.0, 0.0, 0.0, 0.0, 0.0, 0.0, 0.0, 0.0, 0.0, 0.0, 0.0, 0.0, 0.0, 0.0, 0.0, 0.0, 0.0, 0.0, 0.0, 0.0, 0.0, 0.0, 0.0, 0.0, 0.0, 0.0, 0.0, 0.0, 0.0, 0.0, 0.0, 0.0, 0.0, 0.0, 0.0, 0.0, 0.0, 0.0, 0.0, 0.0, 0.0, 0.0, 0.0, 0.0, 0.0, 0.0, 0.0, 0.0, 0.0, 0.0, 0.0, 0.0, 0.0, 0.0, 0.0, 0.0, 0.0, 0.0, 0.0, 0.0, 0.0, 0.0, 0.0, 0.0, 0.0, 0.0, 0.0, 0.0, 0.0, 0.0, 0.0, 0.0, 0.0, 0.0, 0.0, 0.0, 0.0, 0.0, 0.0, 0.0, 0.0, 0.0, 0.0, 0.0, 0.0, 0.0, 0.0, 0.0, 0.0, 0.0, 0.0, 0.0, 0.0, 0.0, 0.0, 0.0, 0.0, 0.0, 0.0, 0.0, 0.0, 0.0, 0.0, 0.0, 0.0, 0.0, 0.0, 0.0, 0.0, 0.0, 0.0, 0.0, 0.0, 0.0, 0.0, 0.0, 0.0, 0.0, 0.0, 0.0, 0.0, 0.0, 0.0, 0.0, 0.0, 0.0, 0.0, 0.0, 0.0, 0.0, 0.0, 0.0, 0.0, 0.0, 0.0, 0.0, 0.0, 0.0, 0.0, 0.0, 0.0, 0.0, 0.0, 0.0, 0.0, 0.0, 0.0, 0.0, 0.0, 0.0, 0.0, 0.0, 0.0, 0.0, 0.0, 0.0, 0.0, 0.0, 0.0, 0.0, 0.0, 0.0, 0.0, 0.0, 0.0, 0.0, 0.0, 0.0, 0.0, 0.0, 0.0, 0.0, 0.0, 0.0, 0.0, 0.0, 0.0, 0.0, 0.0, 0.0, 0.0, 0.0, 0.0, 0.0, 0.0, 0.0, 0.0, 0.0, 0.0, 0.0, 0.0, 0.0, 0.0, 0.0, 0.0, 0.0, 0.0, 0.0, 0.0, 0.0, 0.0, 0.0, 0.0, 0.0, 0.0, 0.0, 0.0, 0.0, 0.0, 0.0, 0.0, 0.0, 0.0, 0.0, 0.0, 0.0, 0.0, 0.0, 0.0, 0.0, 0.0, 0.0, 0.0, 0.0, 0.0, 0.0, 0.0, 0.0, 0.0, 0.0, 0.0, 0.0, 0.0, 0.0, 0.0, 0.0, 0.0, 0.0, 0.0, 0.0, 0.0, 0.0, 0.0, 0.0, 0.0, 0.0, 0.0, 0.0, 0.0, 0.0, 0.0, 0.0, 0.0, 0.0, 0.0, 0.0, 0.0, 0.0, 0.0, 0.0, 0.0, 0.0, 0.0, 0.0, 0.0, 0.0, 0.0, 0.0, 0.0, 0.0, 0.0, 0.0, 0.0, 0.0, 0.0, 0.0, 0.0, 0.0, 0.0, 0.0, 0.0, 0.0, 0.0, 0.0, 0.0, 0.0, 0.0, 0.0, 0.0, 0.0, 0.0, 0.0, 0.0, 0.0, 0.0, 0.0, 0.0, 0.0, 0.0, 0.0, 0.0, 0.0, 0.0, 0.0, 0.0, 0.0, 0.0, 0.0, 0.0, 0.0, 0.0, 0.0, 0.0, 0.0, 0.0, 0.0, 0.0, 0.0, 0.0, 0.0, 0.0, 0.0, 0.0, 0.0, 0.0, 0.0, 0.0, 0.0, 0.0, 0.0, 0.0, 0.0, 0.0, 0.0, 0.0, 0.0, 0.0, 0.0, 0.0, 0.0, 0.0, 0.0, 0.0, 0.0, 0.0, 0.0, 0.0, 0.0, 0.0, 0.0, 0.0, 0.0, 0.0, 0.0, 0.0, 0.0, 0.0, 0.0, 0.0, 0.0, 0.0, 0.0, 0.0, 0.0, 0.0, 0.0, 0.0, 0.0, 0.0, 0.0, 0.0, 0.0, 0.0, 0.0, 0.0, 0.0, 0.0, 0.0, 0.0, 0.0, 0.0, 0.0, 0.0, 0.0, 0.0, 0.0, 0.0, 0.0, 0.0, 0.0, 0.0, 0.0, 0.0, 0.0, 0.0, 0.0, 0.0, 0.0, 0.0, 0.0, 0.0, 0.0, 0.0, 0.0, 0.0, 0.0, 0.0, 0.0, 0.0, 0.0, 0.0, 0.0, 0.0, 0.0, 0.0, 0.0, 0.0, 0.0, 0.0, 0.0, 0.0, 0.0, 0.0, 0.0, 0.0, 0.0, 0.0, 0.0, 0.0, 0.0, 0.0, 0.0, 0.0, 0.0, 0.0, 0.0, 0.0, 0.0, 0.0, 0.0, 0.0, 0.0, 0.0, 0.0, 0.0, 0.0, 0.0, 0.0, 0.0, 0.0, 0.0, 0.0, 0.0, 0.0, 0.0, 0.0, 0.0, 0.0, 0.0, 0.0, 0.0, 0.0, 0.0, 0.0, 0.0, 0.0, 0.0, 0.0, 0.0, 0.0, 0.0, 0.0, 0.0, 0.0, 0.0, 0.0, 0.0, 0.0, 0.0, 0.0, 0.0, 0.0, 0.0, 0.0, 0.0, 0.0, 0.0, 0.0, 0.0, 0.0, 0.0, 0.0, 0.0, 0.0, 0.0, 0.0, 0.0, 0.0, 0.0, 0.0, 0.0, 0.0, 0.0, 0.0, 0.0, 0.0, 0.0, 0.0, 0.0, 0.0, 0.0, 0.0, 0.0, 0.0, 0.0, 0.0, 0.0, 0.0, 0.0, 0.0, 0.0, 0.0, 0.0, 0.0, 0.0, 0.0, 0.0, 0.0, 0.0, 0.0, 0.0, 0.0, 0.0, 0.0, 0.0, 0.0, 0.0, 0.0, 0.0, 0.0, 0.0, 0.0, 0.0, 0.0, 0.0, 0.0, 0.0, 0.0, 0.0, 0.0, 0.0, 0.0, 0.0, 0.0])
me_cube_002.materials.append(mat_frame)
me_cube_002.use_remesh_preserve_volume = False
me_cube_002.use_remesh_preserve_attributes = False
me_cube_002.use_mirror_vertex_groups = False
me_cube_002.update()
me_circle = bpy.data.meshes.new('Circle')
me_circle.from_pydata([(0.0, 1.0, 0.0), (-0.04907, 0.9988, 0.0), (-0.09802, 0.9952, 0.0), (-0.1467, 0.9892, 0.0), (-0.1951, 0.9808, 0.0), (-0.243, 0.97, 0.0), (-0.2903, 0.9569, 0.0), (-0.3369, 0.9415, 0.0), (-0.3827, 0.9239, 0.0), (-0.4276, 0.904, 0.0), (-0.4714, 0.8819, 0.0), (-0.5141, 0.8577, 0.0), (-0.5556, 0.8315, 0.0), (-0.5957, 0.8032, 0.0), (-0.6344, 0.773, 0.0), (-0.6716, 0.741, 0.0), (-0.7071, 0.7071, 0.0), (-0.741, 0.6716, 0.0), (-0.773, 0.6344, 0.0), (-0.8032, 0.5957, 0.0), (-0.8315, 0.5556, 0.0), (-0.8577, 0.5141, 0.0), (-0.8819, 0.4714, 0.0), (-0.904, 0.4276, 0.0), (-0.9239, 0.3827, 0.0), (-0.9415, 0.3369, 0.0), (-0.9569, 0.2903, 0.0), (-0.97, 0.243, 0.0), (-0.9808, 0.1951, 0.0), (-0.9892, 0.1467, 0.0), (-0.9952, 0.09802, 0.0), (-0.9988, 0.04907, 0.0), (-1.0, -4.371e-08, 0.0), (-0.9988, -0.04907, 0.0), (-0.9952, -0.09802, 0.0), (-0.9892, -0.1467, 0.0), (-0.9808, -0.1951, 0.0), (-0.97, -0.243, 0.0), (-0.9569, -0.2903, 0.0), (-0.9415, -0.3369, 0.0), (-0.9239, -0.3827, 0.0), (-0.904, -0.4276, 0.0), (-0.8819, -0.4714, 0.0), (-0.8577, -0.5141, 0.0), (-0.8315, -0.5556, 0.0), (-0.8032, -0.5957, 0.0), (-0.773, -0.6344, 0.0), (-0.741, -0.6716, 0.0), (-0.7071, -0.7071, 0.0), (-0.6716, -0.741, 0.0), (-0.6344, -0.773, 0.0), (-0.5957, -0.8032, 0.0), (-0.5556, -0.8315, 0.0), (-0.5141, -0.8577, 0.0), (-0.4714, -0.8819, 0.0), (-0.4276, -0.904, 0.0), (-0.3827, -0.9239, 0.0), (-0.3369, -0.9415, 0.0), (-0.2903, -0.9569, 0.0), (-0.243, -0.97, 0.0), (-0.1951, -0.9808, 0.0), (-0.1467, -0.9892, 0.0), (-0.09802, -0.9952, 0.0), (-0.04907, -0.9988, 0.0), (8.742e-08, -1.0, 0.0), (0.04907, -0.9988, 0.0), (0.09802, -0.9952, 0.0), (0.1467, -0.9892, 0.0), (0.1951, -0.9808, 0.0), (0.243, -0.97, 0.0), (0.2903, -0.9569, 0.0), (0.3369, -0.9415, 0.0), (0.3827, -0.9239, 0.0), (0.4276, -0.904, 0.0), (0.4714, -0.8819, 0.0), (0.5141, -0.8577, 0.0), (0.5556, -0.8315, 0.0), (0.5957, -0.8032, 0.0), (0.6344, -0.773, 0.0), (0.6716, -0.741, 0.0), (0.7071, -0.7071, 0.0), (0.741, -0.6716, 0.0), (0.773, -0.6344, 0.0), (0.8032, -0.5957, 0.0), (0.8315, -0.5556, 0.0), (0.8577, -0.5141, 0.0), (0.8819, -0.4714, 0.0), (0.904, -0.4276, 0.0), (0.9239, -0.3827, 0.0), (0.9415, -0.3369, 0.0), (0.9569, -0.2903, 0.0), (0.97, -0.243, 0.0), (0.9808, -0.1951, 0.0), (0.9892, -0.1467, 0.0), (0.9952, -0.09802, 0.0), (0.9988, -0.04907, 0.0), (1.0, 1.192e-08, 0.0), (0.9988, 0.04907, 0.0), (0.9952, 0.09802, 0.0), (0.9892, 0.1467, 0.0), (0.9808, 0.1951, 0.0), (0.97, 0.243, 0.0), (0.9569, 0.2903, 0.0), (0.9415, 0.3369, 0.0), (0.9239, 0.3827, 0.0), (0.904, 0.4276, 0.0), (0.8819, 0.4714, 0.0), (0.8577, 0.5141, 0.0), (0.8315, 0.5556, 0.0), (0.8032, 0.5957, 0.0), (0.773, 0.6344, 0.0), (0.741, 0.6716, 0.0), (0.7071, 0.7071, 0.0), (0.6716, 0.741, 0.0), (0.6344, 0.773, 0.0), (0.5957, 0.8032, 0.0), (0.5556, 0.8315, 0.0), (0.5141, 0.8577, 0.0), (0.4714, 0.8819, 0.0), (0.4276, 0.904, 0.0), (0.3827, 0.9239, 0.0), (0.3369, 0.9415, 0.0), (0.2903, 0.9569, 0.0), (0.243, 0.97, 0.0), (0.1951, 0.9808, 0.0), (0.1467, 0.9892, 0.0), (0.09802, 0.9952, 0.0), (0.04907, 0.9988, 0.0), (0.0, 1.0, -12.65), (-0.04907, 0.9988, -12.65), (-0.09802, 0.9952, -12.65), (-0.1467, 0.9892, -12.65), (-0.1951, 0.9808, -12.65), (-0.243, 0.97, -12.65), (-0.2903, 0.9569, -12.65), (-0.3369, 0.9415, -12.65), (-0.3827, 0.9239, -12.65), (-0.4276, 0.904, -12.65), (-0.4714, 0.8819, -12.65), (-0.5141, 0.8577, -12.65), (-0.5556, 0.8315, -12.65), (-0.5957, 0.8032, -12.65), (-0.6344, 0.773, -12.65), (-0.6716, 0.741, -12.65), (-0.7071, 0.7071, -12.65), (-0.741, 0.6716, -12.65), (-0.773, 0.6344, -12.65), (-0.8032, 0.5957, -12.65), (-0.8315, 0.5556, -12.65), (-0.8577, 0.5141, -12.65), (-0.8819, 0.4714, -12.65), (-0.904, 0.4276, -12.65), (-0.9239, 0.3827, -12.65), (-0.9415, 0.3369, -12.65), (-0.9569, 0.2903, -12.65), (-0.97, 0.243, -12.65), (-0.9808, 0.1951, -12.65), (-0.9892, 0.1467, -12.65), (-0.9952, 0.09802, -12.65), (-0.9988, 0.04907, -12.65), (-1.0, -5.965e-07, -12.65), (-0.9988, -0.04907, -12.65), (-0.9952, -0.09802, -12.65), (-0.9892, -0.1467, -12.65), (-0.9808, -0.1951, -12.65), (-0.97, -0.243, -12.65), (-0.9569, -0.2903, -12.65), (-0.9415, -0.3369, -12.65), (-0.9239, -0.3827, -12.65), (-0.904, -0.4276, -12.65), (-0.8819, -0.4714, -12.65), (-0.8577, -0.5141, -12.65), (-0.8315, -0.5556, -12.65), (-0.8032, -0.5957, -12.65), (-0.773, -0.6344, -12.65), (-0.741, -0.6716, -12.65), (-0.7071, -0.7071, -12.65), (-0.6716, -0.741, -12.65), (-0.6344, -0.773, -12.65), (-0.5957, -0.8032, -12.65), (-0.5556, -0.8315, -12.65), (-0.5141, -0.8577, -12.65), (-0.4714, -0.8819, -12.65), (-0.4276, -0.904, -12.65), (-0.3827, -0.9239, -12.65), (-0.3369, -0.9415, -12.65), (-0.2903, -0.9569, -12.65), (-0.243, -0.97, -12.65), (-0.1951, -0.9808, -12.65), (-0.1467, -0.9892, -12.65), (-0.09802, -0.9952, -12.65), (-0.04907, -0.9988, -12.65), (8.742e-08, -1.0, -12.65), (0.04907, -0.9988, -12.65), (0.09802, -0.9952, -12.65), (0.1467, -0.9892, -12.65), (0.1951, -0.9808, -12.65), (0.243, -0.97, -12.65), (0.2903, -0.9569, -12.65), (0.3369, -0.9415, -12.65), (0.3827, -0.9239, -12.65), (0.4276, -0.904, -12.65), (0.4714, -0.8819, -12.65), (0.5141, -0.8577, -12.65), (0.5556, -0.8315, -12.65), (0.5957, -0.8032, -12.65), (0.6344, -0.773, -12.65), (0.6716, -0.741, -12.65), (0.7071, -0.7071, -12.65), (0.741, -0.6716, -12.65), (0.773, -0.6344, -12.65), (0.8032, -0.5957, -12.65), (0.8315, -0.5556, -12.65), (0.8577, -0.5141, -12.65), (0.8819, -0.4714, -12.65), (0.904, -0.4276, -12.65), (0.9239, -0.3827, -12.65), (0.9415, -0.3369, -12.65), (0.9569, -0.2903, -12.65), (0.97, -0.243, -12.65), (0.9808, -0.1951, -12.65), (0.9892, -0.1467, -12.65), (0.9952, -0.09802, -12.65), (0.9988, -0.04907, -12.65), (1.0, -5.408e-07, -12.65), (0.9988, 0.04907, -12.65), (0.9952, 0.09802, -12.65), (0.9892, 0.1467, -12.65), (0.9808, 0.1951, -12.65), (0.97, 0.243, -12.65), (0.9569, 0.2903, -12.65), (0.9415, 0.3369, -12.65), (0.9239, 0.3827, -12.65), (0.904, 0.4276, -12.65), (0.8819, 0.4714, -12.65), (0.8577, 0.5141, -12.65), (0.8315, 0.5556, -12.65), (0.8032, 0.5957, -12.65), (0.773, 0.6344, -12.65), (0.741, 0.6716, -12.65), (0.7071, 0.7071, -12.65), (0.6716, 0.741, -12.65), (0.6344, 0.773, -12.65), (0.5957, 0.8032, -12.65), (0.5556, 0.8315, -12.65), (0.5141, 0.8577, -12.65), (0.4714, 0.8819, -12.65), (0.4276, 0.904, -12.65), (0.3827, 0.9239, -12.65), (0.3369, 0.9415, -12.65), (0.2903, 0.9569, -12.65), (0.243, 0.97, -12.65), (0.1951, 0.9808, -12.65), (0.1467, 0.9892, -12.65), (0.09802, 0.9952, -12.65), (0.04907, 0.9988, -12.65)], [], [(88, 87, 215, 216), (37, 36, 164, 165), (89, 88, 216, 217), (38, 37, 165, 166), (90, 89, 217, 218), (39, 38, 166, 167), (91, 90, 218, 219), (40, 39, 167, 168), (92, 91, 219, 220), (41, 40, 168, 169), (93, 92, 220, 221), (42, 41, 169, 170), (94, 93, 221, 222), (43, 42, 170, 171), (95, 94, 222, 223), (44, 43, 171, 172), (96, 95, 223, 224), (45, 44, 172, 173), (97, 96, 224, 225), (46, 45, 173, 174), (98, 97, 225, 226), (47, 46, 174, 175), (99, 98, 226, 227), (48, 47, 175, 176), (100, 99, 227, 228), (49, 48, 176, 177), (101, 100, 228, 229), (50, 49, 177, 178), (102, 101, 229, 230), (51, 50, 178, 179), (103, 102, 230, 231), (52, 51, 179, 180), (1, 0, 128, 129), (104, 103, 231, 232), (53, 52, 180, 181), (2, 1, 129, 130), (105, 104, 232, 233), (54, 53, 181, 182), (3, 2, 130, 131), (106, 105, 233, 234), (55, 54, 182, 183), (4, 3, 131, 132), (107, 106, 234, 235), (56, 55, 183, 184), (5, 4, 132, 133), (108, 107, 235, 236), (57, 56, 184, 185), (6, 5, 133, 134), (109, 108, 236, 237), (58, 57, 185, 186), (7, 6, 134, 135), (110, 109, 237, 238), (59, 58, 186, 187), (8, 7, 135, 136), (111, 110, 238, 239), (60, 59, 187, 188), (9, 8, 136, 137), (112, 111, 239, 240), (61, 60, 188, 189), (10, 9, 137, 138), (113, 112, 240, 241), (62, 61, 189, 190), (11, 10, 138, 139), (114, 113, 241, 242), (63, 62, 190, 191), (12, 11, 139, 140), (115, 114, 242, 243), (64, 63, 191, 192), (13, 12, 140, 141), (116, 115, 243, 244), (65, 64, 192, 193), (14, 13, 141, 142), (117, 116, 244, 245), (66, 65, 193, 194), (15, 14, 142, 143), (118, 117, 245, 246), (67, 66, 194, 195), (16, 15, 143, 144), (119, 118, 246, 247), (68, 67, 195, 196), (17, 16, 144, 145), (120, 119, 247, 248), (69, 68, 196, 197), (18, 17, 145, 146), (121, 120, 248, 249), (70, 69, 197, 198), (19, 18, 146, 147), (122, 121, 249, 250), (71, 70, 198, 199), (20, 19, 147, 148), (123, 122, 250, 251), (72, 71, 199, 200), (21, 20, 148, 149), (124, 123, 251, 252), (73, 72, 200, 201), (22, 21, 149, 150), (125, 124, 252, 253), (74, 73, 201, 202), (23, 22, 150, 151), (126, 125, 253, 254), (75, 74, 202, 203), (24, 23, 151, 152), (127, 126, 254, 255), (76, 75, 203, 204), (25, 24, 152, 153), (0, 127, 255, 128), (77, 76, 204, 205), (26, 25, 153, 154), (78, 77, 205, 206), (27, 26, 154, 155), (79, 78, 206, 207), (28, 27, 155, 156), (80, 79, 207, 208), (29, 28, 156, 157), (81, 80, 208, 209), (30, 29, 157, 158), (82, 81, 209, 210), (31, 30, 158, 159), (83, 82, 210, 211), (32, 31, 159, 160), (84, 83, 211, 212), (33, 32, 160, 161), (85, 84, 212, 213), (34, 33, 161, 162), (86, 85, 213, 214), (35, 34, 162, 163), (87, 86, 214, 215), (36, 35, 163, 164)])
_uv = me_circle.uv_layers.new(name='UVMap')
_uv.uv.foreach_set('vector', [0.0, 0.0, 0.0, 0.0, 0.0, 0.0, 0.0, 0.0, 0.0, 0.0, 0.0, 0.0, 0.0, 0.0, 0.0, 0.0, 0.0, 0.0, 0.0, 0.0, 0.0, 0.0, 0.0, 0.0, 0.0, 0.0, 0.0, 0.0, 0.0, 0.0, 0.0, 0.0, 0.0, 0.0, 0.0, 0.0, 0.0, 0.0, 0.0, 0.0, 0.0, 0.0, 0.0, 0.0, 0.0, 0.0, 0.0, 0.0, 0.0, 0.0, 0.0, 0.0, 0.0, 0.0, 0.0, 0.0, 0.0, 0.0, 0.0, 0.0, 0.0, 0.0, 0.0, 0.0, 0.0, 0.0, 0.0, 0.0, 0.0, 0.0, 0.0, 0.0, 0.0, 0.0, 0.0, 0.0, 0.0, 0.0, 0.0, 0.0, 0.0, 0.0, 0.0, 0.0, 0.0, 0.0, 0.0, 0.0, 0.0, 0.0, 0.0, 0.0, 0.0, 0.0, 0.0, 0.0, 0.0, 0.0, 0.0, 0.0, 0.0, 0.0, 0.0, 0.0, 0.0, 0.0, 0.0, 0.0, 0.0, 0.0, 0.0, 0.0, 0.0, 0.0, 0.0, 0.0, 0.0, 0.0, 0.0, 0.0, 0.0, 0.0, 0.0, 0.0, 0.0, 0.0, 0.0, 0.0, 0.0, 0.0, 0.0, 0.0, 0.0, 0.0, 0.0, 0.0, 0.0, 0.0, 0.0, 0.0, 0.0, 0.0, 0.0, 0.0, 0.0, 0.0, 0.0, 0.0, 0.0, 0.0, 0.0, 0.0, 0.0, 0.0, 0.0, 0.0, 0.0, 0.0, 0.0, 0.0, 0.0, 0.0, 0.0, 0.0, 0.0, 0.0, 0.0, 0.0, 0.0, 0.0, 0.0, 0.0, 0.0, 0.0, 0.0, 0.0, 0.0, 0.0, 0.0, 0.0, 0.0, 0.0, 0.0, 0.0, 0.0, 0.0, 0.0, 0.0, 0.0, 0.0, 0.0, 0.0, 0.0, 0.0, 0.0, 0.0, 0.0, 0.0, 0.0, 0.0, 0.0, 0.0, 0.0, 0.0, 0.0, 0.0, 0.0, 0.0, 0.0, 0.0, 0.0, 0.0, 0.0, 0.0, 0.0, 0.0, 0.0, 0.0, 0.0, 0.0, 0.0, 0.0, 0.0, 0.0, 0.0, 0.0, 0.0, 0.0, 0.0, 0.0, 0.0, 0.0, 0.0, 0.0, 0.0, 0.0, 0.0, 0.0, 0.0, 0.0, 0.0, 0.0, 0.0, 0.0, 0.0, 0.0, 0.0, 0.0, 0.0, 0.0, 0.0, 0.0, 0.0, 0.0, 0.0, 0.0, 0.0, 0.0, 0.0, 0.0, 0.0, 0.0, 0.0, 0.0, 0.0, 0.0, 0.0, 0.0, 0.0, 0.0, 0.0, 0.0, 0.0, 0.0, 0.0, 0.0, 0.0, 0.0, 0.0, 0.0, 0.0, 0.0, 0.0, 0.0, 0.0, 0.0, 0.0, 0.0, 0.0, 0.0, 0.0, 0.0, 0.0, 0.0, 0.0, 0.0, 0.0, 0.0, 0.0, 0.0, 0.0, 0.0, 0.0, 0.0, 0.0, 0.0, 0.0, 0.0, 0.0, 0.0, 0.0, 0.0, 0.0, 0.0, 0.0, 0.0, 0.0, 0.0, 0.0, 0.0, 0.0, 0.0, 0.0, 0.0, 0.0, 0.0, 0.0, 0.0, 0.0, 0.0, 0.0, 0.0, 0.0, 0.0, 0.0, 0.0, 0.0, 0.0, 0.0, 0.0, 0.0, 0.0, 0.0, 0.0, 0.0, 0.0, 0.0, 0.0, 0.0, 0.0, 0.0, 0.0, 0.0, 0.0, 0.0, 0.0, 0.0, 0.0, 0.0, 0.0, 0.0, 0.0, 0.0, 0.0, 0.0, 0.0, 0.0, 0.0, 0.0, 0.0, 0.0, 0.0, 0.0, 0.0, 0.0, 0.0, 0.0, 0.0, 0.0, 0.0, 0.0, 0.0, 0.0, 0.0, 0.0, 0.0, 0.0, 0.0, 0.0, 0.0, 0.0, 0.0, 0.0, 0.0, 0.0, 0.0, 0.0, 0.0, 0.0, 0.0, 0.0, 0.0, 0.0, 0.0, 0.0, 0.0, 0.0, 0.0, 0.0, 0.0, 0.0, 0.0, 0.0, 0.0, 0.0, 0.0, 0.0, 0.0, 0.0, 0.0, 0.0, 0.0, 0.0, 0.0, 0.0, 0.0, 0.0, 0.0, 0.0, 0.0, 0.0, 0.0, 0.0, 0.0, 0.0, 0.0, 0.0, 0.0, 0.0, 0.0, 0.0, 0.0, 0.0, 0.0, 0.0, 0.0, 0.0, 0.0, 0.0, 0.0, 0.0, 0.0, 0.0, 0.0, 0.0, 0.0, 0.0, 0.0, 0.0, 0.0, 0.0, 0.0, 0.0, 0.0, 0.0, 0.0, 0.0, 0.0, 0.0, 0.0, 0.0, 0.0, 0.0, 0.0, 0.0, 0.0, 0.0, 0.0, 0.0, 0.0, 0.0, 0.0, 0.0, 0.0, 0.0, 0.0, 0.0, 0.0, 0.0, 0.0, 0.0, 0.0, 0.0, 0.0, 0.0, 0.0, 0.0, 0.0, 0.0, 0.0, 0.0, 0.0, 0.0, 0.0, 0.0, 0.0, 0.0, 0.0, 0.0, 0.0, 0.0, 0.0, 0.0, 0.0, 0.0, 0.0, 0.0, 0.0, 0.0, 0.0, 0.0, 0.0, 0.0, 0.0, 0.0, 0.0, 0.0, 0.0, 0.0, 0.0, 0.0, 0.0, 0.0, 0.0, 0.0, 0.0, 0.0, 0.0, 0.0, 0.0, 0.0, 0.0, 0.0, 0.0, 0.0, 0.0, 0.0, 0.0, 0.0, 0.0, 0.0, 0.0, 0.0, 0.0, 0.0, 0.0, 0.0, 0.0, 0.0, 0.0, 0.0, 0.0, 0.0, 0.0, 0.0, 0.0, 0.0, 0.0, 0.0, 0.0, 0.0, 0.0, 0.0, 0.0, 0.0, 0.0, 0.0, 0.0, 0.0, 0.0, 0.0, 0.0, 0.0, 0.0, 0.0, 0.0, 0.0, 0.0, 0.0, 0.0, 0.0, 0.0, 0.0, 0.0, 0.0, 0.0, 0.0, 0.0, 0.0, 0.0, 0.0, 0.0, 0.0, 0.0, 0.0, 0.0, 0.0, 0.0, 0.0, 0.0, 0.0, 0.0, 0.0, 0.0, 0.0, 0.0, 0.0, 0.0, 0.0, 0.0, 0.0, 0.0, 0.0, 0.0, 0.0, 0.0, 0.0, 0.0, 0.0, 0.0, 0.0, 0.0, 0.0, 0.0, 0.0, 0.0, 0.0, 0.0, 0.0, 0.0, 0.0, 0.0, 0.0, 0.0, 0.0, 0.0, 0.0, 0.0, 0.0, 0.0, 0.0, 0.0, 0.0, 0.0, 0.0, 0.0, 0.0, 0.0, 0.0, 0.0, 0.0, 0.0, 0.0, 0.0, 0.0, 0.0, 0.0, 0.0, 0.0, 0.0, 0.0, 0.0, 0.0, 0.0, 0.0, 0.0, 0.0, 0.0, 0.0, 0.0, 0.0, 0.0, 0.0, 0.0, 0.0, 0.0, 0.0, 0.0, 0.0, 0.0, 0.0, 0.0, 0.0, 0.0, 0.0, 0.0, 0.0, 0.0, 0.0, 0.0, 0.0, 0.0, 0.0, 0.0, 0.0, 0.0, 0.0, 0.0, 0.0, 0.0, 0.0, 0.0, 0.0, 0.0, 0.0, 0.0, 0.0, 0.0, 0.0, 0.0, 0.0, 0.0, 0.0, 0.0, 0.0, 0.0, 0.0, 0.0, 0.0, 0.0, 0.0, 0.0, 0.0, 0.0, 0.0, 0.0, 0.0, 0.0, 0.0, 0.0, 0.0, 0.0, 0.0, 0.0, 0.0, 0.0, 0.0, 0.0, 0.0, 0.0, 0.0, 0.0, 0.0, 0.0, 0.0, 0.0, 0.0, 0.0, 0.0, 0.0, 0.0, 0.0, 0.0, 0.0, 0.0, 0.0, 0.0, 0.0, 0.0, 0.0, 0.0, 0.0, 0.0, 0.0, 0.0, 0.0, 0.0, 0.0, 0.0, 0.0, 0.0, 0.0, 0.0, 0.0, 0.0, 0.0, 0.0, 0.0, 0.0, 0.0, 0.0, 0.0, 0.0, 0.0, 0.0, 0.0, 0.0, 0.0, 0.0, 0.0, 0.0, 0.0, 0.0, 0.0, 0.0, 0.0, 0.0, 0.0, 0.0, 0.0, 0.0, 0.0, 0.0, 0.0, 0.0, 0.0, 0.0, 0.0, 0.0, 0.0, 0.0, 0.0, 0.0, 0.0, 0.0, 0.0, 0.0, 0.0, 0.0, 0.0, 0.0, 0.0, 0.0, 0.0, 0.0, 0.0, 0.0, 0.0, 0.0, 0.0, 0.0, 0.0, 0.0, 0.0, 0.0, 0.0, 0.0, 0.0, 0.0, 0.0, 0.0, 0.0, 0.0, 0.0, 0.0, 0.0, 0.0, 0.0, 0.0, 0.0, 0.0, 0.0, 0.0, 0.0, 0.0, 0.0, 0.0, 0.0, 0.0, 0.0, 0.0, 0.0, 0.0, 0.0, 0.0, 0.0, 0.0, 0.0, 0.0, 0.0, 0.0, 0.0, 0.0, 0.0, 0.0, 0.0, 0.0, 0.0, 0.0, 0.0, 0.0, 0.0, 0.0, 0.0, 0.0, 0.0, 0.0, 0.0, 0.0, 0.0, 0.0, 0.0, 0.0, 0.0, 0.0, 0.0, 0.0, 0.0, 0.0, 0.0, 0.0, 0.0, 0.0, 0.0, 0.0, 0.0, 0.0, 0.0, 0.0, 0.0, 0.0, 0.0, 0.0, 0.0, 0.0, 0.0, 0.0, 0.0, 0.0, 0.0, 0.0, 0.0, 0.0, 0.0, 0.0, 0.0, 0.0, 0.0, 0.0, 0.0, 0.0, 0.0, 0.0, 0.0, 0.0, 0.0, 0.0, 0.0, 0.0, 0.0, 0.0, 0.0, 0.0, 0.0, 0.0, 0.0, 0.0, 0.0, 0.0, 0.0, 0.0, 0.0, 0.0, 0.0, 0.0, 0.0, 0.0, 0.0, 0.0, 0.0, 0.0, 0.0, 0.0, 0.0, 0.0, 0.0, 0.0, 0.0, 0.0, 0.0, 0.0, 0.0, 0.0, 0.0, 0.0, 0.0, 0.0, 0.0, 0.0, 0.0, 0.0, 0.0, 0.0, 0.0, 0.0, 0.0, 0.0, 0.0, 0.0, 0.0, 0.0, 0.0, 0.0, 0.0, 0.0, 0.0, 0.0, 0.0, 0.0, 0.0, 0.0, 0.0, 0.0, 0.0, 0.0, 0.0, 0.0, 0.0, 0.0, 0.0, 0.0, 0.0, 0.0, 0.0])
me_circle.use_remesh_fix_poles = True
me_circle.use_remesh_preserve_attributes = False
me_circle.update()

# ---- objects
ob_cube = bpy.data.objects.new('Cube', me_cube)
ob_light = bpy.data.objects.new('Light', light_light)
ob_camera = bpy.data.objects.new('Camera', cam_camera)
ob_cube_001 = bpy.data.objects.new('Cube.001', me_cube_001)
ob_plane = bpy.data.objects.new('Plane', me_plane)
ob_plane_001 = bpy.data.objects.new('Plane.001', me_plane_001)
ob_plane_002 = bpy.data.objects.new('Plane.002', me_plane_002)
ob_cube_002 = bpy.data.objects.new('Cube.002', me_cube_002)
ob_circle = bpy.data.objects.new('Circle', me_circle)

# ---- transforms, parenting, visibility, modifiers, constraints
ob_cube.location = (0.8752, 0.0, 5.681)
ob_cube.lock_rotations_4d = False
ob_cube.empty_display_type = 'ARROWS'
ob_cube.lineart.crease_threshold = 0.0
_m = ob_cube.modifiers.new('Bevel', 'BEVEL')
_m.segments = 2
_m = ob_cube.modifiers.new('BTool_Circle', 'BOOLEAN')
_m.object = ob_circle
_m = ob_cube.modifiers.new('Auto Smooth', 'NODES')
_m.node_group = ng_auto_smooth
_gi = [s.identifier for s in ng_auto_smooth.interface.items_tree if s.item_type == 'SOCKET' and s.in_out == 'INPUT']
_m[_gi[1]] = 0.5236  # Angle
ob_light.location = (4.076, 1.005, 5.904)
ob_light.rotation_euler = (0.6503, 0.05522, 1.866)
ob_light.lock_rotations_4d = False
ob_light.empty_display_type = 'ARROWS'
ob_light.color = (0.0, 0.0, 0.0, 0.0)
ob_light.lineart.crease_threshold = 0.0
ob_camera.location = (1.701, -28.58, 9.545)
ob_camera.rotation_euler = (1.465, 0.01135, -0.006884)
ob_camera.lock_rotations_4d = False
ob_camera.empty_display_type = 'ARROWS'
ob_camera.color = (0.0, 0.0, 0.0, 0.0)
ob_camera.display_type = 'WIRE'
ob_camera.lineart.crease_threshold = 0.0
ob_cube_001.location = (0.8752, 0.4765, 4.543)
ob_cube_001.scale = (1.0, 0.9687, 1.0)
ob_cube_001.lock_rotations_4d = False
ob_cube_001.empty_display_type = 'ARROWS'
ob_cube_001.lineart.crease_threshold = 0.0
_m = ob_cube_001.modifiers.new('Mirror', 'MIRROR')
_m.use_clip = True
_m.merge_threshold = 0.096
_m = ob_cube_001.modifiers.new('Auto Smooth', 'NODES')
_m.node_group = ng_auto_smooth
_gi = [s.identifier for s in ng_auto_smooth.interface.items_tree if s.item_type == 'SOCKET' and s.in_out == 'INPUT']
_m[_gi[1]] = 0.5236  # Angle
ob_plane.location = (0.0, 0.7224, 5.681)
ob_plane.scale = (2.626, 2.626, 2.626)
_m = ob_plane.modifiers.new('Solidify', 'SOLIDIFY')
_m.thickness = 0.18
ob_plane_001.location = (0.0, 0.9813, 5.681)
ob_plane_001.scale = (2.626, 2.626, 2.626)
ob_plane_002.location = (-0.167, 0.7224, 5.681)
ob_plane_002.scale = (2.508, 2.626, 2.626)
ob_plane_002.visible_shadow = False
ob_cube_002.location = (0.0, 0.4765, 0.0)
ob_cube_002.lock_rotations_4d = False
ob_cube_002.empty_display_type = 'ARROWS'
ob_cube_002.lineart.crease_threshold = 0.0
_m = ob_cube_002.modifiers.new('Mirror', 'MIRROR')
_m = ob_cube_002.modifiers.new('Bevel', 'BEVEL')
_m.segments = 3
_m = ob_cube_002.modifiers.new('Auto Smooth', 'NODES')
_m.node_group = ng_auto_smooth
_gi = [s.identifier for s in ng_auto_smooth.interface.items_tree if s.item_type == 'SOCKET' and s.in_out == 'INPUT']
_m[_gi[1]] = 0.5236  # Angle
ob_circle.location = (0.0, 0.0, 1.425)
ob_circle.rotation_euler = (1.571, -0.0, 0.0)
ob_circle.scale = (0.2467, 0.2467, 0.2467)
ob_circle.hide_render = True
ob_circle.visible_camera = False
ob_circle.visible_diffuse = False
ob_circle.visible_glossy = False
ob_circle.visible_transmission = False
ob_circle.visible_volume_scatter = False
ob_circle.display_type = 'BOUNDS'

# ---- collection membership
col_collection.objects.link(ob_cube)
col_collection.objects.link(ob_light)
col_collection.objects.link(ob_camera)
col_collection.objects.link(ob_cube_001)
col_collection.objects.link(ob_plane)
col_collection.objects.link(ob_plane_001)
col_collection.objects.link(ob_plane_002)
col_trash.objects.link(ob_cube_002)
col_cutters.objects.link(ob_circle)
def _layer_coll(name, lc=None):
    lc = lc or bpy.context.view_layer.layer_collection
    for c in lc.children:
        if c.name == name: return c
        r = _layer_coll(name, c)
        if r: return r
_layer_coll('Trash').exclude = True
_layer_coll('Cutters').exclude = True

# ---- scene / render settings (as saved in the file)
scene.camera = ob_camera
scene.frame_start = 1; scene.frame_end = 100; scene.frame_set(39)
scene.render.engine = 'BLENDER_EEVEE_NEXT'
scene.cycles.use_denoising = False
scene.cycles.samples = 128
scene.cycles.sampling_pattern = 'TABULATED_SOBOL'
scene.cycles.use_adaptive_sampling = False
scene.cycles.use_light_tree = False
scene.view_settings.view_transform = 'Filmic'
bpy.context.view_layer.update()
